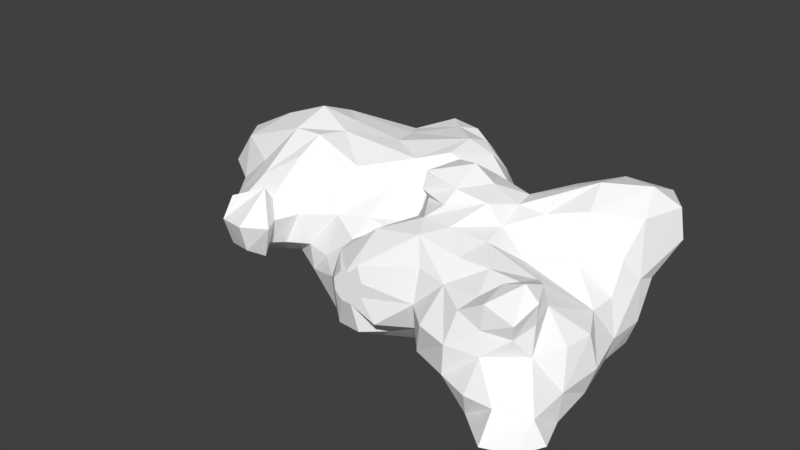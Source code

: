 # Source: Cloud_03_decimate.blend  (saved by Blender 2.77.0; exported with 4.5.12 LTS)
import bpy
from mathutils import Matrix  # noqa: F401  (used for matrix-valued properties, if any)

bpy.ops.wm.read_factory_settings(use_empty=True)
scene = bpy.context.scene
scene.name = 'Scene'

# ---- collections
col_collection_1 = bpy.data.collections.new('Collection 1'); scene.collection.children.link(col_collection_1)

# ---- materials (node trees are filled in below, after node groups)
mat_cloud_material_001 = bpy.data.materials.new('cloud_material.001')
mat_cloud_material_001.alpha_threshold = 0.0
mat_cloud_material_001.use_transparent_shadow = False
mat_cloud_material_001.diffuse_color = (1.0, 1.0, 1.0, 1.0)
mat_cloud_material_001.specular_color = (0.9, 0.9, 0.9)
mat_cloud_material_001.roughness = 0.5
mat_cloud_material_001.specular_intensity = 0.0

# ---- material node trees

# ---- world
world_world = bpy.data.worlds.new('World'); scene.world = world_world
world_world.color = (0.05088, 0.05088, 0.05088)
world_world.use_sun_shadow = False
world_world.sun_shadow_jitter_overblur = 0.0
world_world.cycles.sampling_method = 'MANUAL'

# ---- meshes
me_untitled_001 = bpy.data.meshes.new('Untitled.001')
me_untitled_001.from_pydata([(0.02476, -0.1461, 0.3674), (0.1362, -0.1506, 0.341), (0.0381, -0.004031, 0.3594), (0.1235, -0.03496, 0.38), (0.01403, -0.1549, 0.3058), (0.1271, -0.1948, 0.3016), (0.2425, -0.1397, 0.3226), (0.007224, -0.04241, 0.3025), (0.1989, -0.04363, 0.3392), (0.04418, 0.03636, 0.3116), (0.1333, 0.06601, 0.3115), (0.4786, -0.4779, 0.2299), (0.5837, -0.4896, 0.2075), (0.481, -0.394, 0.2549), (0.4223, -0.4256, 0.2073), (0.5532, -0.397, 0.2829), (0.6035, -0.4053, 0.246), (0.4906, -0.326, 0.2344), (0.5641, -0.3256, 0.2536), (0.09363, -0.2462, 0.2716), (0.1959, -0.2557, 0.2756), (0.02713, -0.1407, 0.2762), (-0.6157, -0.05138, 0.3071), (-0.5179, -0.04511, 0.3078), (0.03049, -0.04234, 0.265), (0.2871, -0.04098, 0.2959), (-0.7581, 0.05446, 0.2945), (-0.6261, 0.09511, 0.3422), (0.2085, 0.06204, 0.266), (0.2686, 0.04355, 0.2927), (-0.6943, 0.1456, 0.2981), (-0.5251, 0.1499, 0.2965), (0.1049, 0.05454, 0.2558), (0.3745, 0.141, 0.3251), (0.4697, 0.1114, 0.3679), (0.5937, 0.2044, 0.3575), (-0.1173, 0.2603, 0.302), (0.4688, 0.2622, 0.3343), (0.6671, 0.2475, 0.2969), (0.4948, 0.3283, 0.2818), (0.5906, 0.3417, 0.2962), (0.4805, -0.4923, 0.1559), (0.5734, -0.4731, 0.1542), (-0.02152, -0.4431, 0.1312), (-0.04123, -0.4431, 0.126), (-0.004143, -0.4343, 0.1522), (0.389, -0.4705, 0.1735), (0.2921, -0.4055, 0.1886), (0.5958, -0.4023, 0.1772), (-0.5151, -0.3092, 0.2068), (-0.02789, -0.3198, 0.2232), (0.1878, -0.383, 0.1922), (0.1354, -0.3229, 0.2576), (0.2884, -0.3324, 0.2407), (0.389, -0.3279, 0.2391), (0.578, -0.3181, 0.1885), (-0.07393, -0.2415, 0.1755), (0.3107, -0.2335, 0.2573), (0.487, -0.2315, 0.1981), (-0.5163, -0.1391, 0.2613), (-0.01605, -0.139, 0.2), (0.2973, -0.139, 0.2662), (-0.8558, -0.04822, 0.2147), (-0.695, -0.136, 0.1929), (-0.3411, -0.05119, 0.243), (0.002496, -0.04877, 0.1749), (0.389, -0.1046, 0.1917), (0.3743, -0.02783, 0.286), (0.4991, -0.05079, 0.1935), (0.4954, 0.01317, 0.3182), (-0.9291, 0.05297, 0.2039), (-0.4885, 0.05438, 0.2964), (-0.2053, 0.08522, 0.264), (0.6064, 0.03361, 0.1919), (0.6242, 0.1089, 0.2976), (-0.877, 0.1366, 0.2232), (-0.3355, 0.1543, 0.2712), (-0.1143, 0.151, 0.2878), (-0.01324, 0.1509, 0.2638), (0.05756, 0.08092, 0.1948), (0.2034, 0.1581, 0.1634), (-0.7164, 0.2868, 0.2324), (-0.8642, 0.2452, 0.13), (-0.6139, 0.2181, 0.2933), (-0.3727, 0.2661, 0.2534), (-0.01391, 0.2465, 0.2801), (0.3406, 0.2263, 0.216), (0.684, 0.2475, 0.1965), (-0.6248, 0.3541, 0.2037), (-0.4157, 0.3442, 0.2348), (-0.2364, 0.3646, 0.281), (-0.1139, 0.3442, 0.2709), (-0.01833, 0.3438, 0.1893), (0.41, 0.334, 0.1962), (-0.3151, 0.4408, 0.2687), (-0.4381, 0.3941, 0.1973), (-0.2145, 0.4408, 0.2558), (-0.1282, 0.4347, 0.1901), (0.4896, 0.3741, 0.1955), (-0.3103, 0.5129, 0.182), (-0.2145, 0.4958, 0.1963), (-0.6169, -0.4065, 0.09833), (-0.5119, -0.4328, 0.1111), (0.3863, -0.5273, 0.08976), (0.4943, -0.5101, 0.08651), (-0.6168, -0.36, 0.1666), (-0.6545, -0.3575, 0.09812), (-0.4522, -0.3624, 0.09545), (-0.06226, -0.4431, 0.1204), (-0.09161, -0.4431, 0.08568), (0.01915, -0.4431, 0.106), (0.1944, -0.4197, 0.09097), (0.2789, -0.4966, 0.09361), (0.6072, -0.4294, 0.09215), (-0.6404, -0.3179, 0.1151), (-0.5163, -0.2761, 0.1553), (-0.4844, -0.3025, 0.0954), (-0.1543, -0.3447, 0.1165), (0.6543, -0.3323, 0.09558), (-0.7241, -0.2369, 0.09814), (-0.6102, -0.2187, 0.1982), (-0.5164, -0.2311, 0.1946), (-0.4551, -0.2218, 0.09596), (-0.2089, -0.2281, 0.08791), (0.6674, -0.2357, 0.09523), (-0.4195, -0.1356, 0.1948), (-0.3216, -0.1759, 0.1188), (-0.2145, -0.1391, 0.1294), (-0.1139, -0.1391, 0.1064), (0.3893, -0.145, 0.1834), (0.6148, -0.1335, 0.1028), (-0.8022, -0.1347, 0.09727), (-0.2212, -0.02915, 0.1923), (-0.1139, -0.04241, 0.1096), (0.6204, -0.04407, 0.1059), (-0.9798, 0.05425, 0.09991), (-0.1143, 0.05825, 0.1907), (-0.00963, 0.07683, 0.1855), (0.6446, 0.07502, 0.1214), (-0.9445, 0.1583, 0.09951), (0.08201, 0.153, 0.1778), (0.6444, 0.1509, 0.095), (0.05637, 0.2511, 0.188), (0.1826, 0.2219, 0.08571), (-0.8029, 0.3421, 0.101), (0.01307, 0.3721, 0.09707), (0.2462, 0.2552, 0.09655), (0.6034, 0.3519, 0.1961), (0.5678, 0.3442, 0.09569), (-0.7174, 0.4092, 0.09925), (-0.6168, 0.4098, 0.0985), (-0.4016, 0.4267, 0.09372), (-0.09636, 0.4506, 0.09223), (0.389, 0.4408, 0.1288), (0.3381, 0.4408, 0.09492), (0.4896, 0.4363, 0.09587), (-0.2145, 0.5088, 0.09608), (0.3853, -0.5317, -0.004935), (0.4896, -0.5715, -0.004277), (0.5846, -0.5735, -0.001529), (-0.6169, -0.3721, -0.002793), (-0.5194, -0.4004, 0.01185), (-0.08847, -0.4431, 0.04523), (0.01491, -0.4431, 0.05706), (0.07521, -0.4528, -0.008278), (0.2502, -0.4714, -0.01636), (0.685, -0.3892, -0.006003), (-0.6561, -0.3298, -0.002725), (-0.5249, -0.3067, 0.0007667), (-0.7652, -0.2482, -0.006176), (-0.3182, -0.2368, -0.006242), (-0.2108, -0.3263, -0.005617), (0.6963, -0.2353, -0.004199), (-0.4157, -0.2111, -0.005758), (0.6583, -0.07695, -0.001503), (-0.936, -0.04582, 0.09949), (-0.7972, -0.1355, -0.002028), (-0.8748, -0.03635, -0.01158), (-0.9459, 0.05277, -0.001918), (0.6607, 0.05425, -0.005238), (-0.9914, 0.1509, -0.001118), (-0.9966, 0.2517, -0.01725), (0.1897, 0.2419, -0.007162), (0.5994, 0.243, 0.07794), (0.5504, 0.2893, 0.006455), (-0.9186, 0.3099, -0.001118), (-0.8235, 0.3604, -0.001089), (0.02345, 0.382, -0.005272), (0.2852, 0.3464, -0.007732), (-0.7174, 0.3876, -0.001572), (-0.5731, 0.4069, -0.00736), (-0.3656, 0.4381, -0.004262), (-0.1093, 0.444, -0.008174), (0.3305, 0.4408, -0.005133), (0.4955, 0.4408, -0.004201), (-0.3151, 0.4709, -0.003926), (-0.2294, 0.4417, -0.07728), (0.5904, -0.6381, -0.08298), (0.6852, -0.6052, -0.08028), (0.4788, -0.5454, -0.08229), (0.6848, -0.5263, -0.0144), (0.7273, -0.5257, -0.08045), (-0.4983, -0.3382, -0.02739), (-0.06226, -0.4431, 0.01937), (-0.02523, -0.4431, 0.01841), (0.3509, -0.46, -0.08273), (-0.01488, -0.4228, -0.08437), (0.05038, -0.3565, -0.08847), (0.1802, -0.3745, -0.01569), (0.276, -0.3527, -0.08538), (0.6779, -0.2581, -0.08169), (-0.7193, -0.2371, -0.08095), (-0.5033, -0.2372, -0.01778), (-0.6153, -0.2295, -0.07948), (-0.3885, -0.2267, -0.08444), (0.6359, -0.07732, -0.08386), (-0.7239, -0.133, -0.08228), (-0.6183, -0.1381, -0.08321), (-0.6168, -0.04241, -0.0504), (-0.4598, -0.05003, -0.111), (-0.7797, 0.01844, -0.05997), (-1.033, 0.1424, -0.07642), (-0.918, 0.0942, -0.07635), (-0.6189, 0.07023, -0.06502), (0.5999, 0.1296, -0.07455), (-1.07, 0.2475, -0.07929), (0.1207, 0.2805, -0.08713), (0.2928, 0.2368, -0.07739), (0.4894, 0.2473, -0.08263), (-1.019, 0.3198, -0.07929), (-0.918, 0.3484, -0.07953), (-0.03201, 0.3572, -0.0854), (0.3862, 0.2982, -0.08804), (-0.8181, 0.3497, -0.08114), (-0.6052, 0.3942, -0.1158), (-0.4939, 0.4399, -0.08169), (0.389, 0.4408, -0.05115), (0.4811, 0.4365, -0.02748), (-0.4257, 0.56, -0.08005), (-0.3073, 0.5488, -0.08144), (0.5869, -0.5401, -0.1286), (0.6875, -0.5247, -0.115), (0.6919, -0.4188, -0.08208), (0.4892, -0.421, -0.1214), (-0.1976, -0.325, -0.1146), (0.1879, -0.2736, -0.1028), (-0.5201, -0.1509, -0.086), (-0.4169, -0.1391, -0.1248), (-0.3071, -0.2345, -0.1249), (0.2926, -0.2229, -0.1226), (0.1951, -0.1393, -0.1293), (-0.2124, -0.03471, -0.1331), (-0.2587, 0.05879, -0.1205), (0.09141, 0.0252, -0.1243), (0.2308, 0.04695, -0.1109), (0.6332, 0.04914, -0.08795), (-1.021, 0.1487, -0.1221), (-0.7628, 0.1369, -0.08348), (-0.5069, 0.05706, -0.1239), (0.1923, 0.178, -0.08753), (-1.046, 0.2469, -0.1281), (-0.703, 0.1551, -0.1146), (-0.2234, 0.1732, -0.1247), (0.3918, 0.1228, -0.15), (-1.014, 0.2941, -0.1243), (-0.8273, 0.2524, -0.1362), (0.04787, 0.2273, -0.122), (-0.7324, 0.3697, -0.1202), (-0.5062, 0.438, -0.1223), (-0.3057, 0.5512, -0.1246), (-0.4305, 0.559, -0.126), (-0.1122, -0.4015, -0.09813), (0.004748, -0.3257, -0.1349), (0.593, -0.4131, -0.1177), (-0.1276, -0.2458, -0.1751), (0.03094, -0.2366, -0.1614), (0.5993, -0.2319, -0.1287), (-0.2466, -0.1413, -0.1569), (0.06278, -0.1378, -0.1554), (-0.1151, -0.1384, -0.1706), (0.4907, -0.2696, -0.1576), (-0.06093, 0.01959, -0.1221), (0.3903, -0.297, -0.1491), (-0.411, -0.02909, -0.1555), (-0.3121, 0.04411, -0.1673), (0.4829, 0.1128, -0.1452), (-0.9211, 0.1446, -0.125), (-0.5086, 0.05481, -0.1659), (-0.3009, 0.1546, -0.1665), (-0.007191, 0.1541, -0.1305), (-0.7351, 0.2378, -0.1703), (-0.6018, 0.1563, -0.1631), (-0.5998, 0.3595, -0.1616), (-0.4167, 0.2965, -0.1619), (-0.3018, 0.3056, -0.1332), (-0.7192, 0.3501, -0.1658), (-0.4157, 0.4408, -0.1485), (-0.2839, 0.4541, -0.1324), (-0.4965, 0.05425, -0.2076), (-0.4948, 0.1503, -0.2077), (-0.5445, 0.2323, -0.1847), (-0.4136, 0.1597, -0.2261), (-0.3148, 0.151, -0.2085), (-0.4144, 0.01054, -0.2171), (-0.3138, 0.05354, -0.2091)], [], [(0, 1, 3), (0, 3, 2), (1, 8, 3), (1, 0, 4), (1, 4, 5), (1, 5, 6), (0, 2, 7), (0, 7, 4), (8, 1, 6), (6, 25, 8), (2, 9, 7), (2, 3, 10), (2, 10, 9), (8, 29, 10), (3, 8, 10), (8, 25, 29), (11, 13, 14), (11, 12, 15), (11, 15, 13), (12, 16, 15), (14, 13, 17), (13, 15, 18), (13, 18, 17), (15, 16, 18), (5, 4, 21), (5, 21, 19), (6, 5, 19), (6, 19, 20), (6, 20, 61), (4, 7, 24), (4, 24, 21), (25, 6, 61), (67, 25, 61), (22, 27, 26), (22, 23, 71), (22, 71, 27), (7, 9, 24), (9, 32, 24), (10, 29, 28), (25, 67, 34), (25, 34, 29), (69, 34, 67), (26, 27, 30), (27, 71, 31), (9, 10, 32), (10, 28, 32), (29, 34, 33), (69, 74, 35), (69, 35, 34), (30, 27, 83), (27, 31, 83), (85, 36, 77), (33, 34, 37), (34, 35, 37), (35, 74, 38), (37, 35, 40), (37, 40, 39), (35, 38, 40), (12, 11, 41), (12, 41, 42), (46, 14, 47), (11, 14, 46), (11, 46, 41), (16, 12, 42), (16, 42, 48), (44, 43, 50), (43, 45, 52), (43, 52, 50), (51, 52, 45), (47, 53, 52), (47, 52, 51), (47, 14, 54), (47, 54, 53), (14, 17, 54), (18, 16, 48), (18, 48, 55), (19, 50, 52), (20, 19, 52), (20, 52, 53), (20, 53, 57), (53, 54, 57), (54, 17, 58), (54, 58, 57), (58, 17, 18), (18, 55, 58), (121, 59, 120), (125, 59, 121), (56, 50, 60), (19, 21, 60), (19, 60, 50), (61, 20, 57), (57, 129, 61), (57, 58, 129), (63, 22, 62), (63, 120, 22), (23, 22, 120), (23, 120, 59), (125, 64, 23), (23, 59, 125), (126, 64, 125), (132, 64, 126), (21, 24, 65), (21, 65, 60), (61, 129, 66), (67, 61, 66), (68, 69, 67), (68, 67, 66), (62, 26, 70), (26, 62, 22), (71, 23, 64), (64, 72, 71), (64, 132, 72), (136, 72, 132), (24, 32, 79), (24, 79, 65), (69, 68, 73), (74, 69, 73), (70, 26, 75), (26, 30, 75), (31, 71, 76), (71, 72, 76), (72, 136, 77), (137, 78, 77), (137, 77, 136), (78, 137, 140), (32, 28, 80), (32, 80, 79), (28, 29, 86), (28, 86, 80), (29, 33, 86), (74, 73, 138), (75, 30, 81), (75, 81, 82), (30, 83, 81), (31, 76, 84), (31, 84, 83), (76, 72, 36), (76, 36, 84), (77, 36, 72), (85, 77, 78), (78, 140, 142), (78, 142, 85), (33, 37, 86), (38, 74, 138), (38, 138, 87), (81, 83, 88), (83, 95, 88), (83, 84, 89), (83, 89, 95), (84, 90, 89), (84, 36, 90), (36, 91, 90), (92, 91, 36), (36, 85, 92), (85, 142, 92), (86, 37, 93), (37, 39, 93), (40, 38, 87), (40, 87, 147), (89, 90, 94), (89, 94, 95), (90, 96, 94), (90, 91, 97), (90, 97, 96), (91, 92, 97), (93, 39, 98), (39, 40, 147), (39, 147, 98), (95, 94, 99), (94, 96, 100), (94, 100, 99), (96, 97, 100), (41, 103, 104), (42, 41, 104), (101, 105, 106), (49, 105, 101), (49, 101, 102), (49, 102, 107), (112, 47, 111), (47, 112, 103), (46, 47, 103), (41, 46, 103), (42, 104, 113), (48, 42, 113), (106, 105, 114), (49, 115, 114), (49, 114, 105), (49, 107, 116), (49, 116, 115), (109, 108, 117), (44, 50, 117), (44, 117, 108), (51, 45, 110), (51, 110, 111), (47, 51, 111), (55, 48, 113), (55, 113, 118), (114, 120, 119), (114, 115, 121), (114, 121, 120), (115, 116, 122), (115, 122, 121), (117, 56, 123), (50, 56, 117), (55, 118, 124), (119, 63, 131), (120, 63, 119), (125, 121, 122), (126, 125, 122), (123, 127, 126), (123, 56, 128), (123, 128, 127), (56, 60, 128), (58, 55, 130), (58, 130, 129), (55, 124, 130), (62, 175, 131), (63, 62, 131), (132, 126, 127), (127, 128, 133), (127, 133, 132), (60, 65, 133), (60, 133, 128), (68, 66, 129), (68, 129, 130), (68, 130, 134), (70, 135, 175), (62, 70, 175), (136, 132, 133), (133, 65, 137), (133, 137, 136), (65, 79, 137), (73, 68, 134), (73, 134, 138), (70, 139, 135), (70, 75, 139), (79, 140, 137), (79, 80, 140), (75, 82, 139), (140, 80, 143), (140, 143, 142), (86, 146, 143), (80, 86, 143), (87, 138, 141), (87, 141, 183), (82, 81, 144), (92, 142, 145), (142, 143, 145), (86, 93, 146), (147, 183, 148), (147, 87, 183), (144, 81, 149), (88, 150, 149), (88, 149, 81), (88, 95, 151), (88, 151, 150), (92, 145, 152), (97, 92, 152), (146, 93, 153), (146, 153, 154), (93, 98, 155), (153, 155, 194, 237, 236, 193, 154), (93, 155, 153), (98, 147, 148), (98, 148, 155), (95, 99, 151), (99, 100, 156), (100, 97, 152), (100, 152, 156), (102, 101, 161), (104, 103, 157), (104, 157, 158), (104, 158, 159), (101, 106, 160), (161, 101, 160), (107, 102, 161), (107, 161, 202), (112, 111, 165), (103, 112, 165), (103, 165, 157), (113, 104, 159), (113, 159, 200), (113, 200, 166), (106, 114, 167), (106, 167, 160), (116, 107, 202), (116, 202, 168), (109, 117, 171), (109, 171, 162), (111, 163, 164), (111, 164, 208), (111, 208, 165), (118, 113, 166), (114, 119, 169), (114, 169, 167), (122, 116, 168), (122, 168, 212), (171, 123, 170), (117, 123, 171), (124, 118, 166), (124, 166, 172), (119, 131, 176), (119, 176, 169), (122, 212, 173), (126, 122, 173), (126, 173, 170), (123, 126, 170), (130, 124, 172), (130, 172, 174), (131, 175, 177), (131, 177, 176), (134, 130, 174), (175, 135, 178), (177, 175, 178), (138, 134, 174), (138, 174, 179), (135, 139, 180), (135, 180, 178), (141, 138, 179), (141, 179, 224), (139, 181, 180), (143, 146, 182), (183, 141, 224), (181, 139, 185), (82, 144, 186), (185, 139, 82), (82, 186, 185), (145, 143, 182), (145, 182, 187), (146, 188, 182), (148, 183, 184), (144, 149, 189), (144, 189, 186), (149, 150, 190), (149, 190, 189), (150, 151, 190), (151, 191, 190), (152, 145, 187), (152, 187, 192), (146, 154, 193), (146, 193, 188), (155, 148, 184), (155, 184, 194), (151, 99, 195), (151, 195, 191), (99, 156, 196), (99, 196, 195), (156, 152, 192), (156, 192, 196), (158, 157, 199), (159, 158, 199), (159, 199, 197), (200, 159, 197), (200, 197, 198), (201, 200, 198), (161, 160, 202), (43, 44, 108, 109, 162, 203, 204, 164, 163, 111, 110, 45), (157, 165, 205), (199, 157, 205), (166, 200, 242), (200, 201, 242), (160, 167, 213), (168, 202, 160), (168, 160, 213), (162, 171, 244), (162, 244, 271), (162, 271, 203), (204, 203, 271), (204, 271, 206), (204, 206, 207), (164, 204, 207), (208, 164, 207), (165, 208, 209), (205, 165, 209), (166, 242, 210), (167, 169, 211), (167, 211, 213), (168, 213, 212), (171, 170, 214), (171, 214, 244), (208, 207, 245), (209, 208, 245), (166, 210, 172), (169, 176, 216), (169, 216, 211), (212, 213, 246), (173, 212, 246), (173, 246, 214), (170, 173, 214), (174, 172, 210), (174, 210, 215), (177, 220, 216), (176, 177, 216), (218, 217, 216), (218, 216, 220), (218, 219, 217), (177, 178, 222), (177, 222, 220), (218, 220, 223), (219, 218, 223), (179, 174, 215), (179, 215, 255), (178, 180, 221), (178, 221, 222), (220, 222, 257), (223, 220, 257), (224, 179, 255), (221, 181, 225), (180, 181, 221), (182, 259, 226), (182, 227, 259), (184, 183, 224), (184, 224, 228), (225, 181, 229), (181, 185, 230), (181, 230, 229), (185, 186, 230), (187, 226, 231), (187, 182, 226), (182, 188, 227), (227, 188, 232), (228, 232, 237), (184, 228, 237), (186, 233, 230), (186, 189, 234), (186, 234, 233), (189, 190, 234), (190, 235, 234), (190, 191, 235), (192, 231, 196), (192, 187, 231), (188, 193, 236), (188, 236, 232), (237, 232, 236), (194, 184, 237), (235, 191, 238), (191, 195, 239), (191, 239, 238), (195, 196, 239), (197, 199, 240), (197, 240, 241), (198, 197, 241), (201, 198, 241), (199, 205, 243), (240, 199, 243), (240, 243, 273), (241, 273, 242), (242, 201, 241), (206, 271, 272), (207, 206, 272), (205, 209, 282), (243, 205, 282), (210, 242, 273), (244, 214, 248), (245, 207, 272), (209, 245, 249), (282, 209, 249), (210, 273, 276), (213, 211, 216), (213, 216, 217), (246, 213, 217), (214, 246, 247), (214, 247, 248), (249, 245, 250), (215, 210, 276), (217, 219, 246), (247, 246, 219), (249, 250, 253), (249, 253, 254), (276, 285, 215), (219, 223, 258), (252, 281, 251), (215, 285, 255), (222, 221, 256), (222, 256, 286), (257, 222, 286), (223, 257, 261), (223, 261, 258), (281, 252, 262), (253, 281, 289), (253, 289, 266), (254, 253, 266), (254, 266, 259), (254, 259, 263), (224, 255, 285), (221, 225, 260), (221, 260, 256), (257, 286, 265), (261, 257, 265), (266, 289, 262), (226, 259, 266), (263, 259, 227), (227, 232, 263), (228, 285, 263), (228, 263, 232), (228, 224, 285), (225, 229, 264), (225, 264, 260), (229, 230, 264), (233, 265, 264), (233, 264, 230), (233, 267, 265), (262, 294, 196), (262, 196, 266), (231, 226, 266), (233, 234, 267), (234, 235, 268), (196, 294, 297), (196, 231, 266), (235, 238, 270), (235, 270, 268), (239, 196, 297), (239, 297, 269), (238, 239, 269), (238, 269, 270), (273, 241, 240), (243, 282, 280), (273, 243, 280), (244, 248, 274), (274, 271, 244), (272, 271, 274), (272, 274, 275), (245, 272, 275), (273, 280, 276), (248, 247, 277), (248, 277, 274), (274, 277, 279), (275, 279, 278), (250, 245, 275), (250, 275, 278), (247, 219, 283), (277, 247, 283), (277, 283, 251), (279, 277, 251), (279, 251, 281), (278, 279, 281), (278, 281, 253), (253, 250, 278), (249, 254, 282), (280, 282, 285), (285, 276, 280), (219, 258, 287), (219, 287, 283), (251, 283, 284), (252, 251, 284), (254, 263, 282), (285, 282, 263), (258, 261, 291), (258, 291, 287), (262, 252, 284), (262, 284, 288), (281, 262, 289), (286, 256, 260), (286, 260, 265), (261, 265, 290), (261, 290, 291), (294, 288, 293), (262, 288, 294), (264, 265, 260), (265, 267, 295), (265, 295, 290), (267, 234, 292), (267, 292, 295), (234, 268, 292), (268, 296, 293), (268, 293, 292), (294, 293, 296), (294, 296, 297), (268, 270, 296), (297, 296, 270), (297, 270, 269), (279, 275, 274), (283, 287, 298), (283, 298, 303), (284, 283, 303), (284, 303, 304), (287, 291, 299), (287, 299, 298), (288, 284, 304), (288, 304, 302), (291, 290, 300), (291, 300, 299), (299, 300, 293), (299, 293, 301), (293, 288, 302), (293, 302, 301), (300, 290, 295), (300, 295, 292), (292, 293, 300), (298, 299, 301), (298, 301, 303), (304, 303, 301), (304, 301, 302)])
me_untitled_001.materials.append(mat_cloud_material_001)
me_untitled_001.use_remesh_preserve_volume = False
me_untitled_001.use_remesh_preserve_attributes = False
me_untitled_001.use_mirror_vertex_groups = False
me_untitled_001.update()
me_untitled_001.normals_split_custom_set([tuple(v) for v in zip(*[iter([0.2094, -0.2921, 0.9332, 0.2094, -0.2921, 0.9332, 0.2094, -0.2921, 0.9332, -0.2085, 0.0743, 0.9752, -0.2085, 0.0743, 0.9752, -0.2085, 0.0743, 0.9752, 0.4399, -0.2436, 0.8644, 0.4399, -0.2436, 0.8644, 0.4399, -0.2436, 0.8644, -0.005832, -0.9898, 0.1423, -0.005832, -0.9898, 0.1423, -0.005832, -0.9898, 0.1423, -0.1943, -0.6296, 0.7522, -0.1943, -0.6296, 0.7522, -0.1943, -0.6296, 0.7522, 0.1923, -0.6741, 0.7132, 0.1923, -0.6741, 0.7132, 0.1923, -0.6741, 0.7132, -0.9025, 0.1081, 0.4169, -0.9025, 0.1081, 0.4169, -0.9025, 0.1081, 0.4169, -0.9823, -0.05413, 0.1791, -0.9823, -0.05413, 0.1791, -0.9823, -0.05413, 0.1791, 0.1783, -0.08828, 0.98, 0.1783, -0.08828, 0.98, 0.1783, -0.08828, 0.98, 0.4392, 0.04453, 0.8973, 0.4392, 0.04453, 0.8973, 0.4392, 0.04453, 0.8973, -0.8928, 0.3934, 0.2192, -0.8928, 0.3934, 0.2192, -0.8928, 0.3934, 0.2192, 0.003555, 0.5613, 0.8276, 0.003555, 0.5613, 0.8276, 0.003555, 0.5613, 0.8276, -0.25, 0.7547, 0.6066, -0.25, 0.7547, 0.6066, -0.25, 0.7547, 0.6066, 0.185, 0.3435, 0.9207, 0.185, 0.3435, 0.9207, 0.185, 0.3435, 0.9207, 0.4619, 0.467, 0.754, 0.4619, 0.467, 0.754, 0.4619, 0.467, 0.754, 0.4339, 0.129, 0.8917, 0.4339, 0.129, 0.8917, 0.4339, 0.129, 0.8917, -0.5375, -0.2275, 0.812, -0.5375, -0.2275, 0.812, -0.5375, -0.2275, 0.812, 0.09949, -0.6085, 0.7873, 0.09949, -0.6085, 0.7873, 0.09949, -0.6085, 0.7873, -0.3586, -0.2581, 0.8971, -0.3586, -0.2581, 0.8971, -0.3586, -0.2581, 0.8971, 0.4776, -0.4549, 0.7516, 0.4776, -0.4549, 0.7516, 0.4776, -0.4549, 0.7516, -0.6935, 0.2964, 0.6567, -0.6935, 0.2964, 0.6567, -0.6935, 0.2964, 0.6567, -0.3167, 0.4013, 0.8595, -0.3167, 0.4013, 0.8595, -0.3167, 0.4013, 0.8595, -0.2417, 0.3114, 0.919, -0.2417, 0.3114, 0.919, -0.2417, 0.3114, 0.919, 0.6007, 0.2237, 0.7675, 0.6007, 0.2237, 0.7675, 0.6007, 0.2237, 0.7675, -0.3011, -0.7999, -0.5191, -0.3011, -0.7999, -0.5191, -0.3011, -0.7999, -0.5191, -0.3736, -0.2747, 0.886, -0.3736, -0.2747, 0.886, -0.3736, -0.2747, 0.886, 0.1164, -0.5567, 0.8225, 0.1164, -0.5567, 0.8225, 0.1164, -0.5567, 0.8225, -0.06943, -0.3504, 0.934, -0.06943, -0.3504, 0.934, -0.06943, -0.3504, 0.934, 0.6262, -0.4954, 0.6021, 0.6262, -0.4954, 0.6021, 0.6262, -0.4954, 0.6021, -0.8475, -0.06672, -0.5266, -0.8475, -0.06672, -0.5266, -0.8475, -0.06672, -0.5266, -0.9112, -0.0158, -0.4117, -0.9112, -0.0158, -0.4117, -0.9112, -0.0158, -0.4117, 0.7117, -0.1348, 0.6894, 0.7117, -0.1348, 0.6894, 0.7117, -0.1348, 0.6894, 0.1491, -0.2728, 0.9504, 0.1491, -0.2728, 0.9504, 0.1491, -0.2728, 0.9504, -0.2627, -0.2424, 0.9339, -0.2627, -0.2424, 0.9339, -0.2627, -0.2424, 0.9339, -0.01458, 0.1181, 0.9929, -0.01458, 0.1181, 0.9929, -0.01458, 0.1181, 0.9929, 0.2528, -0.2084, 0.9448, 0.2528, -0.2084, 0.9448, 0.2528, -0.2084, 0.9448, -0.772, 0.4179, -0.4789, -0.772, 0.4179, -0.4789, -0.772, 0.4179, -0.4789, -0.6714, 0.4607, -0.5805, -0.6714, 0.4607, -0.5805, -0.6714, 0.4607, -0.5805, 0.1906, 0.9537, 0.2326, 0.1906, 0.9537, 0.2326, 0.1906, 0.9537, 0.2326, 0.1782, -0.5869, 0.7898, 0.1782, -0.5869, 0.7898, 0.1782, -0.5869, 0.7898, -0.339, -0.03814, 0.94, -0.339, -0.03814, 0.94, -0.339, -0.03814, 0.94, -0.0764, -0.4663, 0.8813, -0.0764, -0.4663, 0.8813, -0.0764, -0.4663, 0.8813, -0.3945, 0.2416, 0.8865, -0.3945, 0.2416, 0.8865, -0.3945, 0.2416, 0.8865, 0.3482, 0.1328, 0.928, 0.3482, 0.1328, 0.928, 0.3482, 0.1328, 0.928, -0.3157, 0.9482, -0.0348, -0.3157, 0.9482, -0.0348, -0.3157, 0.9482, -0.0348, -0.05384, 0.9831, -0.1752, -0.05384, 0.9831, -0.1752, -0.05384, 0.9831, -0.1752, -0.3799, 0.1067, 0.9188, -0.3799, 0.1067, 0.9188, -0.3799, 0.1067, 0.9188, 0.4178, -0.3842, 0.8233, 0.4178, -0.3842, 0.8233, 0.4178, -0.3842, 0.8233, 0.338, -0.3532, 0.8723, 0.338, -0.3532, 0.8723, 0.338, -0.3532, 0.8723, -0.2884, 0.3789, 0.8794, -0.2884, 0.3789, 0.8794, -0.2884, 0.3789, 0.8794, 0.2282, 0.3406, 0.9121, 0.2282, 0.3406, 0.9121, 0.2282, 0.3406, 0.9121, 0.1898, -0.121, 0.9743, 0.1898, -0.121, 0.9743, 0.1898, -0.121, 0.9743, -0.3487, 0.2021, 0.9152, -0.3487, 0.2021, 0.9152, -0.3487, 0.2021, 0.9152, -0.08071, 0.2167, 0.9729, -0.08071, 0.2167, 0.9729, -0.08071, 0.2167, 0.9729, 0.6936, -0.2116, 0.6886, 0.6936, -0.2116, 0.6886, 0.6936, -0.2116, 0.6886, 0.01892, 0.4079, 0.9128, 0.01892, 0.4079, 0.9128, 0.01892, 0.4079, 0.9128, -0.2009, 0.6561, 0.7274, -0.2009, 0.6561, 0.7274, -0.2009, 0.6561, 0.7274, 0.4514, 0.3722, 0.811, 0.4514, 0.3722, 0.811, 0.4514, 0.3722, 0.811, -0.06879, -0.9795, 0.1895, -0.06879, -0.9795, 0.1895, -0.06879, -0.9795, 0.1895, 0.1856, -0.9284, -0.3218, 0.1856, -0.9284, -0.3218, 0.1856, -0.9284, -0.3218, -0.1975, -0.4919, 0.8479, -0.1975, -0.4919, 0.8479, -0.1975, -0.4919, 0.8479, -0.5326, -0.22, 0.8173, -0.5326, -0.22, 0.8173, -0.5326, -0.22, 0.8173, -0.1951, -0.9635, 0.1831, -0.1951, -0.9635, 0.1831, -0.1951, -0.9635, 0.1831, 0.9666, -0.1252, -0.2235, 0.9666, -0.1252, -0.2235, 0.9666, -0.1252, -0.2235, 0.9575, -0.2631, -0.1186, 0.9575, -0.2631, -0.1186, 0.9575, -0.2631, -0.1186, -0.2062, -0.5921, 0.779, -0.2062, -0.5921, 0.779, -0.2062, -0.5921, 0.779, -0.7339, 0.5715, 0.3672, -0.7339, 0.5715, 0.3672, -0.7339, 0.5715, 0.3672, -0.1765, -0.5946, 0.7844, -0.1765, -0.5946, 0.7844, -0.1765, -0.5946, 0.7844, 0.04636, -0.7168, 0.6958, 0.04636, -0.7168, 0.6958, 0.04636, -0.7168, 0.6958, 0.0546, -0.577, 0.8149, 0.0546, -0.577, 0.8149, 0.0546, -0.577, 0.8149, -0.1485, -0.7847, 0.6019, -0.1485, -0.7847, 0.6019, -0.1485, -0.7847, 0.6019, -0.1867, -0.3612, 0.9136, -0.1867, -0.3612, 0.9136, -0.1867, -0.3612, 0.9136, 0.0383, -0.578, 0.8151, 0.0383, -0.578, 0.8151, 0.0383, -0.578, 0.8151, 0.04908, -0.2941, 0.9545, 0.04908, -0.2941, 0.9545, 0.04908, -0.2941, 0.9545, 0.8904, 0.4481, -0.08028, 0.8904, 0.4481, -0.08028, 0.8904, 0.4481, -0.08028, 0.959, 0.1727, 0.2247, 0.959, 0.1727, 0.2247, 0.959, 0.1727, 0.2247, -0.2028, -0.2811, 0.938, -0.2028, -0.2811, 0.938, -0.2028, -0.2811, 0.938, -0.05791, -0.2092, 0.9761, -0.05791, -0.2092, 0.9761, -0.05791, -0.2092, 0.9761, 0.084, -0.3277, 0.941, 0.084, -0.3277, 0.941, 0.084, -0.3277, 0.941, 0.1925, -0.2051, 0.9596, 0.1925, -0.2051, 0.9596, 0.1925, -0.2051, 0.9596, 0.02285, -0.1711, 0.985, 0.02285, -0.1711, 0.985, 0.02285, -0.1711, 0.985, 0.03608, 0.3601, 0.9322, 0.03608, 0.3601, 0.9322, 0.03608, 0.3601, 0.9322, 0.3167, 0.08018, 0.9451, 0.3167, 0.08018, 0.9451, 0.3167, 0.08018, 0.9451, -0.2393, 0.3407, 0.9092, -0.2393, 0.3407, 0.9092, -0.2393, 0.3407, 0.9092, 0.6841, 0.6936, 0.2258, 0.6841, 0.6936, 0.2258, 0.6841, 0.6936, 0.2258, -0.04653, -0.5865, 0.8086, -0.04653, -0.5865, 0.8086, -0.04653, -0.5865, 0.8086, 0.4997, -0.5092, 0.7007, 0.4997, -0.5092, 0.7007, 0.4997, -0.5092, 0.7007, -0.5867, 0.1411, 0.7974, -0.5867, 0.1411, 0.7974, -0.5867, 0.1411, 0.7974, -0.7596, -0.4974, 0.4191, -0.7596, -0.4974, 0.4191, -0.7596, -0.4974, 0.4191, -0.4395, 0.143, 0.8868, -0.4395, 0.143, 0.8868, -0.4395, 0.143, 0.8868, 0.1697, -0.06791, 0.9832, 0.1697, -0.06791, 0.9832, 0.1697, -0.06791, 0.9832, 0.6695, 0.02557, 0.7424, 0.6695, 0.02557, 0.7424, 0.6695, 0.02557, 0.7424, 0.2786, 0.458, 0.8442, 0.2786, 0.458, 0.8442, 0.2786, 0.458, 0.8442, -0.2737, -0.6721, 0.688, -0.2737, -0.6721, 0.688, -0.2737, -0.6721, 0.688, -0.5122, -0.4806, 0.7118, -0.5122, -0.4806, 0.7118, -0.5122, -0.4806, 0.7118, 0.02908, -0.545, 0.8379, 0.02908, -0.545, 0.8379, 0.02908, -0.545, 0.8379, -0.2171, -0.4364, 0.8732, -0.2171, -0.4364, 0.8732, -0.2171, -0.4364, 0.8732, 0.2443, -0.6419, 0.7268, 0.2443, -0.6419, 0.7268, 0.2443, -0.6419, 0.7268, 0.5357, -0.367, 0.7605, 0.5357, -0.367, 0.7605, 0.5357, -0.367, 0.7605, 0.275, -0.6565, 0.7024, 0.275, -0.6565, 0.7024, 0.275, -0.6565, 0.7024, 0.4006, -0.6143, 0.6798, 0.4006, -0.6143, 0.6798, 0.4006, -0.6143, 0.6798, -0.9542, 0.06597, 0.2918, -0.9542, 0.06597, 0.2918, -0.9542, 0.06597, 0.2918, -0.827, 0.3016, 0.4745, -0.827, 0.3016, 0.4745, -0.827, 0.3016, 0.4745, 0.6562, -0.1469, 0.7402, 0.6562, -0.1469, 0.7402, 0.6562, -0.1469, 0.7402, 0.6429, -0.5418, 0.5415, 0.6429, -0.5418, 0.5415, 0.6429, -0.5418, 0.5415, 0.1753, -0.8739, 0.4534, 0.1753, -0.8739, 0.4534, 0.1753, -0.8739, 0.4534, 0.3343, -0.7047, 0.6259, 0.3343, -0.7047, 0.6259, 0.3343, -0.7047, 0.6259, -0.4536, -0.2366, 0.8592, -0.4536, -0.2366, 0.8592, -0.4536, -0.2366, 0.8592, -0.34, -0.3539, 0.8713, -0.34, -0.3539, 0.8713, -0.34, -0.3539, 0.8713, 0.3443, 0.005511, 0.9388, 0.3443, 0.005511, 0.9388, 0.3443, 0.005511, 0.9388, 0.1397, -0.2849, 0.9483, 0.1397, -0.2849, 0.9483, 0.1397, -0.2849, 0.9483, 0.4117, -0.5244, 0.7453, 0.4117, -0.5244, 0.7453, 0.4117, -0.5244, 0.7453, 0.4366, -0.5206, 0.7337, 0.4366, -0.5206, 0.7337, 0.4366, -0.5206, 0.7337, -0.5669, 0.4982, 0.656, -0.5669, 0.4982, 0.656, -0.5669, 0.4982, 0.656, -0.9033, 0.3442, 0.2561, -0.9033, 0.3442, 0.2561, -0.9033, 0.3442, 0.2561, 0.5736, -0.7219, 0.3872, 0.5736, -0.7219, 0.3872, 0.5736, -0.7219, 0.3872, 0.5871, -0.7026, 0.4022, 0.5871, -0.7026, 0.4022, 0.5871, -0.7026, 0.4022, -0.4672, 0.08827, 0.8797, -0.4672, 0.08827, 0.8797, -0.4672, 0.08827, 0.8797, -0.379, 0.2303, 0.8963, -0.379, 0.2303, 0.8963, -0.379, 0.2303, 0.8963, 0.1311, 0.04936, 0.9901, 0.1311, 0.04936, 0.9901, 0.1311, 0.04936, 0.9901, 0.1035, 0.09174, 0.9904, 0.1035, 0.09174, 0.9904, 0.1035, 0.09174, 0.9904, 0.3233, -0.6846, 0.6533, 0.3233, -0.6846, 0.6533, 0.3233, -0.6846, 0.6533, 0.1616, -0.7133, 0.682, 0.1616, -0.7133, 0.682, 0.1616, -0.7133, 0.682, 0.1606, -0.714, 0.6815, 0.1606, -0.714, 0.6815, 0.1606, -0.714, 0.6815, 0.5449, -0.5966, 0.5893, 0.5449, -0.5966, 0.5893, 0.5449, -0.5966, 0.5893, -0.1197, 0.7217, 0.6818, -0.1197, 0.7217, 0.6818, -0.1197, 0.7217, 0.6818, -0.29, 0.7756, 0.5607, -0.29, 0.7756, 0.5607, -0.29, 0.7756, 0.5607, -0.2404, 0.4545, 0.8577, -0.2404, 0.4545, 0.8577, -0.2404, 0.4545, 0.8577, -0.5289, 0.6061, 0.594, -0.5289, 0.6061, 0.594, -0.5289, 0.6061, 0.594, -0.638, 0.4978, 0.5875, -0.638, 0.4978, 0.5875, -0.638, 0.4978, 0.5875, 0.8616, -0.4704, 0.1906, 0.8616, -0.4704, 0.1906, 0.8616, -0.4704, 0.1906, -0.3708, 0.3434, 0.8629, -0.3708, 0.3434, 0.8629, -0.3708, 0.3434, 0.8629, -0.5698, 0.5729, 0.5892, -0.5698, 0.5729, 0.5892, -0.5698, 0.5729, 0.5892, -0.2789, 0.3688, 0.8867, -0.2789, 0.3688, 0.8867, -0.2789, 0.3688, 0.8867, 0.1253, 0.1964, 0.9725, 0.1253, 0.1964, 0.9725, 0.1253, 0.1964, 0.9725, 0.1202, 0.2029, 0.9718, 0.1202, 0.2029, 0.9718, 0.1202, 0.2029, 0.9718, -0.04626, -0.1896, 0.9808, -0.04626, -0.1896, 0.9808, -0.04626, -0.1896, 0.9808, -0.1839, 0.09444, 0.9784, -0.1839, 0.09444, 0.9784, -0.1839, 0.09444, 0.9784, -0.1612, -0.1312, 0.9782, -0.1612, -0.1312, 0.9782, -0.1612, -0.1312, 0.9782, 0.228, -0.1623, 0.96, 0.228, -0.1623, 0.96, 0.228, -0.1623, 0.96, 0.6656, 0.09776, 0.7399, 0.6656, 0.09776, 0.7399, 0.6656, 0.09776, 0.7399, 0.7938, -0.09687, 0.6004, 0.7938, -0.09687, 0.6004, 0.7938, -0.09687, 0.6004, -0.6652, 0.4738, 0.5771, -0.6652, 0.4738, 0.5771, -0.6652, 0.4738, 0.5771, 0.9422, -0.2912, 0.1655, 0.9422, -0.2912, 0.1655, 0.9422, -0.2912, 0.1655, 0.9454, -0.2846, 0.1586, 0.9454, -0.2846, 0.1586, 0.9454, -0.2846, 0.1586, -0.1336, 0.5376, 0.8326, -0.1336, 0.5376, 0.8326, -0.1336, 0.5376, 0.8326, -0.08794, 0.5429, 0.8352, -0.08794, 0.5429, 0.8352, -0.08794, 0.5429, 0.8352, 0.1013, 0.2828, 0.9538, 0.1013, 0.2828, 0.9538, 0.1013, 0.2828, 0.9538, -0.1166, 0.5625, 0.8186, -0.1166, 0.5625, 0.8186, -0.1166, 0.5625, 0.8186, -0.2577, 0.08747, 0.9623, -0.2577, 0.08747, 0.9623, -0.2577, 0.08747, 0.9623, -0.1872, -0.01577, 0.9822, -0.1872, -0.01577, 0.9822, -0.1872, -0.01577, 0.9822, 0.1329, 0.3395, 0.9312, 0.1329, 0.3395, 0.9312, 0.1329, 0.3395, 0.9312, 0.6297, 0.2472, 0.7365, 0.6297, 0.2472, 0.7365, 0.6297, 0.2472, 0.7365, 0.2378, 0.6687, 0.7045, 0.2378, 0.6687, 0.7045, 0.2378, 0.6687, 0.7045, 0.6632, 0.5267, 0.5317, 0.6632, 0.5267, 0.5317, 0.6632, 0.5267, 0.5317, -0.6528, 0.522, 0.549, -0.6528, 0.522, 0.549, -0.6528, 0.522, 0.549, -0.52, 0.647, 0.5576, -0.52, 0.647, 0.5576, -0.52, 0.647, 0.5576, 0.7693, 0.6257, 0.1291, 0.7693, 0.6257, 0.1291, 0.7693, 0.6257, 0.1291, 0.7809, 0.6036, 0.1608, 0.7809, 0.6036, 0.1608, 0.7809, 0.6036, 0.1608, -0.2386, -0.09106, 0.9668, -0.2386, -0.09106, 0.9668, -0.2386, -0.09106, 0.9668, -0.5634, 0.3189, 0.7622, -0.5634, 0.3189, 0.7622, -0.5634, 0.3189, 0.7622, 0.1225, 0.2791, 0.9524, 0.1225, 0.2791, 0.9524, 0.1225, 0.2791, 0.9524, 0.1709, 0.6711, 0.7214, 0.1709, 0.6711, 0.7214, 0.1709, 0.6711, 0.7214, 0.6073, 0.08593, 0.7898, 0.6073, 0.08593, 0.7898, 0.6073, 0.08593, 0.7898, 0.5134, 0.6151, 0.5984, 0.5134, 0.6151, 0.5984, 0.5134, 0.6151, 0.5984, -0.3992, 0.7998, 0.4483, -0.3992, 0.7998, 0.4483, -0.3992, 0.7998, 0.4483, -0.1499, 0.9854, 0.08103, -0.1499, 0.9854, 0.08103, -0.1499, 0.9854, 0.08103, 0.1686, 0.8749, 0.4541, 0.1686, 0.8749, 0.4541, 0.1686, 0.8749, 0.4541, -0.5492, 0.6572, 0.5161, -0.5492, 0.6572, 0.5161, -0.5492, 0.6572, 0.5161, 0.0869, 0.7323, 0.6754, 0.0869, 0.7323, 0.6754, 0.0869, 0.7323, 0.6754, 0.04231, 0.7672, 0.64, 0.04231, 0.7672, 0.64, 0.04231, 0.7672, 0.64, 0.494, 0.6391, 0.5895, 0.494, 0.6391, 0.5895, 0.494, 0.6391, 0.5895, 0.159, -0.9484, 0.2744, 0.159, -0.9484, 0.2744, 0.159, -0.9484, 0.2744, 0.1994, -0.939, 0.2801, 0.1994, -0.939, 0.2801, 0.1994, -0.939, 0.2801, -0.7338, -0.5614, 0.3825, -0.7338, -0.5614, 0.3825, -0.7338, -0.5614, 0.3825, 0.1867, -0.812, 0.5531, 0.1867, -0.812, 0.5531, 0.1867, -0.812, 0.5531, -0.2431, -0.5976, 0.764, -0.2431, -0.5976, 0.764, -0.2431, -0.5976, 0.764, 0.6748, -0.441, 0.5918, 0.6748, -0.441, 0.5918, 0.6748, -0.441, 0.5918, -0.5381, -0.5694, 0.6215, -0.5381, -0.5694, 0.6215, -0.5381, -0.5694, 0.6215, -0.1742, -0.6983, 0.6943, -0.1742, -0.6983, 0.6943, -0.1742, -0.6983, 0.6943, -0.4188, -0.7451, 0.519, -0.4188, -0.7451, 0.519, -0.4188, -0.7451, 0.519, -0.08899, -0.8229, 0.5612, -0.08899, -0.8229, 0.5612, -0.08899, -0.8229, 0.5612, 0.5725, -0.7836, -0.2413, 0.5725, -0.7836, -0.2413, 0.5725, -0.7836, -0.2413, 0.9021, -0.3611, 0.2362, 0.9021, -0.3611, 0.2362, 0.9021, -0.3611, 0.2362, -0.8703, 0.1025, 0.4817, -0.8703, 0.1025, 0.4817, -0.8703, 0.1025, 0.4817, -0.4169, 0.7611, 0.4969, -0.4169, 0.7611, 0.4969, -0.4169, 0.7611, 0.4969, -0.5263, 0.5248, 0.669, -0.5263, 0.5248, 0.669, -0.5263, 0.5248, 0.669, 0.8502, 0.4569, 0.2616, 0.8502, 0.4569, 0.2616, 0.8502, 0.4569, 0.2616, 0.8581, 0.4412, 0.2628, 0.8581, 0.4412, 0.2628, 0.8581, 0.4412, 0.2628, -0.6294, -0.5668, 0.5316, -0.6294, -0.5668, 0.5316, -0.6294, -0.5668, 0.5316, -0.4977, -0.5033, 0.7064, -0.4977, -0.5033, 0.7064, -0.4977, -0.5033, 0.7064, -0.2498, -0.1952, 0.9484, -0.2498, -0.1952, 0.9484, -0.2498, -0.1952, 0.9484, 0.1935, -0.941, 0.2776, 0.1935, -0.941, 0.2776, 0.1935, -0.941, 0.2776, 0.1533, -0.9258, 0.3457, 0.1533, -0.9258, 0.3457, 0.1533, -0.9258, 0.3457, -0.1886, -0.9271, 0.3239, -0.1886, -0.9271, 0.3239, -0.1886, -0.9271, 0.3239, 0.9779, 0.1976, 0.06839, 0.9779, 0.1976, 0.06839, 0.9779, 0.1976, 0.06839, 0.6934, -0.3588, 0.6249, 0.6934, -0.3588, 0.6249, 0.6934, -0.3588, 0.6249, -0.5574, -0.4264, 0.7124, -0.5574, -0.4264, 0.7124, -0.5574, -0.4264, 0.7124, -0.02236, -0.657, 0.7535, -0.02236, -0.657, 0.7535, -0.02236, -0.657, 0.7535, -0.05373, -0.6309, 0.774, -0.05373, -0.6309, 0.774, -0.05373, -0.6309, 0.774, 0.7864, -0.2894, 0.5457, 0.7864, -0.2894, 0.5457, 0.7864, -0.2894, 0.5457, 0.796, -0.3962, 0.4576, 0.796, -0.3962, 0.4576, 0.796, -0.3962, 0.4576, -0.5472, -0.05194, 0.8354, -0.5472, -0.05194, 0.8354, -0.5472, -0.05194, 0.8354, -0.6522, 0.07629, 0.7542, -0.6522, 0.07629, 0.7542, -0.6522, 0.07629, 0.7542, 0.761, -0.1003, 0.641, 0.761, -0.1003, 0.641, 0.761, -0.1003, 0.641, -0.5975, -0.4508, 0.6632, -0.5975, -0.4508, 0.6632, -0.5975, -0.4508, 0.6632, -0.5265, -0.4966, 0.6901, -0.5265, -0.4966, 0.6901, -0.5265, -0.4966, 0.6901, 0.6579, -0.6689, 0.3461, 0.6579, -0.6689, 0.3461, 0.6579, -0.6689, 0.3461, 0.16, -0.7718, 0.6154, 0.16, -0.7718, 0.6154, 0.16, -0.7718, 0.6154, 0.05443, -0.4195, 0.9061, 0.05443, -0.4195, 0.9061, 0.05443, -0.4195, 0.9061, -0.4848, 0.3511, 0.801, -0.4848, 0.3511, 0.801, -0.4848, 0.3511, 0.801, 0.2043, -0.4035, 0.8919, 0.2043, -0.4035, 0.8919, 0.2043, -0.4035, 0.8919, -0.6752, 0.2129, 0.7063, -0.6752, 0.2129, 0.7063, -0.6752, 0.2129, 0.7063, 0.3961, 0.3205, 0.8604, 0.3961, 0.3205, 0.8604, 0.3961, 0.3205, 0.8604, 0.2786, 0.4579, 0.8442, 0.2786, 0.4579, 0.8442, 0.2786, 0.4579, 0.8442, 0.5837, 0.2433, 0.7747, 0.5837, 0.2433, 0.7747, 0.5837, 0.2433, 0.7747, -0.516, -0.7851, 0.3427, -0.516, -0.7851, 0.3427, -0.516, -0.7851, 0.3427, -0.389, -0.8176, 0.4246, -0.389, -0.8176, 0.4246, -0.389, -0.8176, 0.4246, 0.08281, -0.4908, 0.8673, 0.08281, -0.4908, 0.8673, 0.08281, -0.4908, 0.8673, 0.2232, -0.03211, 0.9743, 0.2232, -0.03211, 0.9743, 0.2232, -0.03211, 0.9743, 0.5292, -0.3966, 0.7501, 0.5292, -0.3966, 0.7501, 0.5292, -0.3966, 0.7501, -0.4496, 0.3234, 0.8327, -0.4496, 0.3234, 0.8327, -0.4496, 0.3234, 0.8327, -0.6908, -0.02382, 0.7227, -0.6908, -0.02382, 0.7227, -0.6908, -0.02382, 0.7227, 0.08132, -0.1988, 0.9767, 0.08132, -0.1988, 0.9767, 0.08132, -0.1988, 0.9767, 0.3197, -0.4608, 0.8279, 0.3197, -0.4608, 0.8279, 0.3197, -0.4608, 0.8279, 0.5867, -0.06486, 0.8072, 0.5867, -0.06486, 0.8072, 0.5867, -0.06486, 0.8072, -0.8372, -0.3687, 0.4039, -0.8372, -0.3687, 0.4039, -0.8372, -0.3687, 0.4039, -0.7274, -0.4739, 0.4963, -0.7274, -0.4739, 0.4963, -0.7274, -0.4739, 0.4963, 0.4639, -0.5547, 0.6907, 0.4639, -0.5547, 0.6907, 0.4639, -0.5547, 0.6907, -0.4908, -0.12, 0.863, -0.4908, -0.12, 0.863, -0.4908, -0.12, 0.863, 0.1484, -0.6201, 0.7703, 0.1484, -0.6201, 0.7703, 0.1484, -0.6201, 0.7703, -0.1308, -0.09565, 0.9868, -0.1308, -0.09565, 0.9868, -0.1308, -0.09565, 0.9868, 0.4871, -0.6073, 0.6277, 0.4871, -0.6073, 0.6277, 0.4871, -0.6073, 0.6277, 0.9058, -0.2306, 0.3555, 0.9058, -0.2306, 0.3555, 0.9058, -0.2306, 0.3555, -0.858, 0.2926, 0.4221, -0.858, 0.2926, 0.4221, -0.858, 0.2926, 0.4221, -0.7843, 0.3749, 0.4942, -0.7843, 0.3749, 0.4942, -0.7843, 0.3749, 0.4942, -0.1483, 0.2738, 0.9503, -0.1483, 0.2738, 0.9503, -0.1483, 0.2738, 0.9503, 0.1075, 0.1929, 0.9753, 0.1075, 0.1929, 0.9753, 0.1075, 0.1929, 0.9753, -0.7213, 0.498, 0.4814, -0.7213, 0.498, 0.4814, -0.7213, 0.498, 0.4814, 0.0415, 0.7777, 0.6272, 0.0415, 0.7777, 0.6272, 0.0415, 0.7777, 0.6272, 0.6393, 0.08843, 0.7638, 0.6393, 0.08843, 0.7638, 0.6393, 0.08843, 0.7638, -0.4612, 0.7074, 0.5355, -0.4612, 0.7074, 0.5355, -0.4612, 0.7074, 0.5355, -0.5268, 0.5823, 0.6192, -0.5268, 0.5823, 0.6192, -0.5268, 0.5823, 0.6192, 0.9548, -0.09524, -0.2816, 0.9548, -0.09524, -0.2816, 0.9548, -0.09524, -0.2816, 0.7779, 0.2749, -0.5651, 0.7779, 0.2749, -0.5651, 0.7779, 0.2749, -0.5651, -0.5758, 0.5457, 0.6089, -0.5758, 0.5457, 0.6089, -0.5758, 0.5457, 0.6089, 0.7109, 0.5669, 0.4162, 0.7109, 0.5669, 0.4162, 0.7109, 0.5669, 0.4162, 0.5785, 0.6119, 0.5393, 0.5785, 0.6119, 0.5393, 0.5785, 0.6119, 0.5393, -0.6126, 0.5067, 0.6066, -0.6126, 0.5067, 0.6066, -0.6126, 0.5067, 0.6066, 0.88, 0.3342, -0.3374, 0.88, 0.3342, -0.3374, 0.88, 0.3342, -0.3374, 0.6832, 0.5255, -0.5071, 0.6832, 0.5255, -0.5071, 0.6832, 0.5255, -0.5071, -0.4899, 0.6399, 0.592, -0.4899, 0.6399, 0.592, -0.4899, 0.6399, 0.592, -0.001478, 0.8838, 0.4679, -0.001478, 0.8838, 0.4679, -0.001478, 0.8838, 0.4679, -0.3108, 0.6986, 0.6445, -0.3108, 0.6986, 0.6445, -0.3108, 0.6986, 0.6445, -0.1964, 0.9529, 0.231, -0.1964, 0.9529, 0.231, -0.1964, 0.9529, 0.231, -0.05931, 0.884, 0.4637, -0.05931, 0.884, 0.4637, -0.05931, 0.884, 0.4637, 0.5199, 0.7507, 0.4077, 0.5199, 0.7507, 0.4077, 0.5199, 0.7507, 0.4077, 0.6065, 0.7299, 0.3153, 0.6065, 0.7299, 0.3153, 0.6065, 0.7299, 0.3153, -0.6023, 0.3378, 0.7233, -0.6023, 0.3378, 0.7233, -0.6023, 0.3378, 0.7233, -0.5333, 0.2712, 0.8013, -0.5333, 0.2712, 0.8013, -0.5333, 0.2712, 0.8013, -0.3896, 0.7813, 0.4877, -0.3896, 0.7813, 0.4877, -0.3896, 0.7813, 0.4877, 0.01752, 0.9998, 0.0003543, 0.01752, 0.9998, 0.0003543, 0.01752, 0.9998, 0.0003543, 0.01752, 0.9998, 0.0003543, 0.01752, 0.9998, 0.0003543, 0.01752, 0.9998, 0.0003543, 0.01752, 0.9998, 0.0003543, 0.2819, 0.551, 0.7855, 0.2819, 0.551, 0.7855, 0.2819, 0.551, 0.7855, 0.1907, 0.9713, -0.142, 0.1907, 0.9713, -0.142, 0.1907, 0.9713, -0.142, 0.7071, 0.5999, 0.3745, 0.7071, 0.5999, 0.3745, 0.7071, 0.5999, 0.3745, -0.6815, 0.7318, -0.009815, -0.6815, 0.7318, -0.009815, -0.6815, 0.7318, -0.009815, 0.1564, 0.9795, 0.127, 0.1564, 0.9795, 0.127, 0.1564, 0.9795, 0.127, 0.564, 0.7665, 0.3074, 0.564, 0.7665, 0.3074, 0.564, 0.7665, 0.3074, 0.442, 0.8896, 0.1154, 0.442, 0.8896, 0.1154, 0.442, 0.8896, 0.1154, -0.1996, -0.9356, -0.2913, -0.1996, -0.9356, -0.2913, -0.1996, -0.9356, -0.2913, 0.1582, -0.9864, 0.0451, 0.1582, -0.9864, 0.0451, 0.1582, -0.9864, 0.0451, -0.3019, -0.7821, 0.5451, -0.3019, -0.7821, 0.5451, -0.3019, -0.7821, 0.5451, -0.03379, -0.8269, 0.5614, -0.03379, -0.8269, 0.5614, -0.03379, -0.8269, 0.5614, -0.7766, -0.5967, -0.2023, -0.7766, -0.5967, -0.2023, -0.7766, -0.5967, -0.2023, -0.2203, -0.9236, -0.3137, -0.2203, -0.9236, -0.3137, -0.2203, -0.9236, -0.3137, 0.7045, -0.6572, -0.268, 0.7045, -0.6572, -0.268, 0.7045, -0.6572, -0.268, 0.7699, -0.5058, -0.3892, 0.7699, -0.5058, -0.3892, 0.7699, -0.5058, -0.3892, -0.6735, -0.7392, 0.006011, -0.6735, -0.7392, 0.006011, -0.6735, -0.7392, 0.006011, -0.2761, -0.95, -0.146, -0.2761, -0.95, -0.146, -0.2761, -0.95, -0.146, -0.4106, -0.9106, 0.04728, -0.4106, -0.9106, 0.04728, -0.4106, -0.9106, 0.04728, 0.3539, -0.5479, 0.758, 0.3539, -0.5479, 0.758, 0.3539, -0.5479, 0.758, 0.3555, -0.5477, 0.7574, 0.3555, -0.5477, 0.7574, 0.3555, -0.5477, 0.7574, 0.7908, -0.0384, 0.6109, 0.7908, -0.0384, 0.6109, 0.7908, -0.0384, 0.6109, -0.9501, 0.2965, 0.09692, -0.9501, 0.2965, 0.09692, -0.9501, 0.2965, 0.09692, -0.7232, -0.669, -0.1719, -0.7232, -0.669, -0.1719, -0.7232, -0.669, -0.1719, 0.8572, 0.4603, -0.2312, 0.8572, 0.4603, -0.2312, 0.8572, 0.4603, -0.2312, 0.5906, 0.7544, -0.2865, 0.5906, 0.7544, -0.2865, 0.5906, 0.7544, -0.2865, -0.7716, -0.5757, 0.2706, -0.7716, -0.5757, 0.2706, -0.7716, -0.5757, 0.2706, -0.6782, -0.733, -0.05266, -0.6782, -0.733, -0.05266, -0.6782, -0.733, -0.05266, 0.08462, -0.9712, 0.2227, 0.08462, -0.9712, 0.2227, 0.08462, -0.9712, 0.2227, 0.5331, -0.751, -0.3895, 0.5331, -0.751, -0.3895, 0.5331, -0.751, -0.3895, -0.8032, -0.5794, -0.1384, -0.8032, -0.5794, -0.1384, -0.8032, -0.5794, -0.1384, 0.7909, -0.4004, 0.4628, 0.7909, -0.4004, 0.4628, 0.7909, -0.4004, 0.4628, -0.6887, -0.6401, 0.3405, -0.6887, -0.6401, 0.3405, -0.6887, -0.6401, 0.3405, -0.5945, -0.7883, 0.1584, -0.5945, -0.7883, 0.1584, -0.5945, -0.7883, 0.1584, 0.8773, -0.316, -0.3611, 0.8773, -0.316, -0.3611, 0.8773, -0.316, -0.3611, 0.8761, -0.3581, -0.3227, 0.8761, -0.3581, -0.3227, 0.8761, -0.3581, -0.3227, -0.498, -0.593, 0.6327, -0.498, -0.593, 0.6327, -0.498, -0.593, 0.6327, -0.8763, -0.3234, 0.357, -0.8763, -0.3234, 0.357, -0.8763, -0.3234, 0.357, 0.9287, -0.124, 0.3495, 0.9287, -0.124, 0.3495, 0.9287, -0.124, 0.3495, 0.9576, -0.07383, 0.2785, 0.9576, -0.07383, 0.2785, 0.9576, -0.07383, 0.2785, -0.794, -0.6069, -0.03457, -0.794, -0.6069, -0.03457, -0.794, -0.6069, -0.03457, -0.8867, -0.2662, 0.3781, -0.8867, -0.2662, 0.3781, -0.8867, -0.2662, 0.3781, 0.2843, -0.9587, 0.009624, 0.2843, -0.9587, 0.009624, 0.2843, -0.9587, 0.009624, 0.3212, -0.9467, 0.02521, 0.3212, -0.9467, 0.02521, 0.3212, -0.9467, 0.02521, -0.2289, -0.8776, 0.4211, -0.2289, -0.8776, 0.4211, -0.2289, -0.8776, 0.4211, -0.2871, -0.8643, 0.4131, -0.2871, -0.8643, 0.4131, -0.2871, -0.8643, 0.4131, 0.8674, 0.4277, 0.2543, 0.8674, 0.4277, 0.2543, 0.8674, 0.4277, 0.2543, 0.8614, 0.1989, 0.4674, 0.8614, 0.1989, 0.4674, 0.8614, 0.1989, 0.4674, -0.5217, -0.7764, -0.3536, -0.5217, -0.7764, -0.3536, -0.5217, -0.7764, -0.3536, -0.7857, -0.6177, -0.03407, -0.7857, -0.6177, -0.03407, -0.7857, -0.6177, -0.03407, 0.9336, -0.07077, 0.3512, 0.9336, -0.07077, 0.3512, 0.9336, -0.07077, 0.3512, -0.8778, -0.3835, -0.2871, -0.8778, -0.3835, -0.2871, -0.8778, -0.3835, -0.2871, -0.7235, -0.529, -0.4436, -0.7235, -0.529, -0.4436, -0.7235, -0.529, -0.4436, 0.8928, -0.232, 0.3862, 0.8928, -0.232, 0.3862, 0.8928, -0.232, 0.3862, 0.9916, -0.01464, 0.1285, 0.9916, -0.01464, 0.1285, 0.9916, -0.01464, 0.1285, -0.8735, 0.2977, 0.3851, -0.8735, 0.2977, 0.3851, -0.8735, 0.2977, 0.3851, -0.8705, -0.4017, -0.2844, -0.8705, -0.4017, -0.2844, -0.8705, -0.4017, -0.2844, 0.9919, 0.04433, 0.1188, 0.9919, 0.04433, 0.1188, 0.9919, 0.04433, 0.1188, 0.8563, 0.4344, -0.2794, 0.8563, 0.4344, -0.2794, 0.8563, 0.4344, -0.2794, -0.9069, 0.02106, 0.4209, -0.9069, 0.02106, 0.4209, -0.9069, 0.02106, 0.4209, -0.4781, 0.8655, 0.1494, -0.4781, 0.8655, 0.1494, -0.4781, 0.8655, 0.1494, 0.8824, 0.3787, -0.2793, 0.8824, 0.3787, -0.2793, 0.8824, 0.3787, -0.2793, -0.5322, 0.5294, 0.6607, -0.5322, 0.5294, 0.6607, -0.5322, 0.5294, 0.6607, -0.7796, 0.5702, 0.2589, -0.7796, 0.5702, 0.2589, -0.7796, 0.5702, 0.2589, -0.7084, 0.4703, 0.5263, -0.7084, 0.4703, 0.5263, -0.7084, 0.4703, 0.5263, -0.3964, 0.7471, 0.5336, -0.3964, 0.7471, 0.5336, -0.3964, 0.7471, 0.5336, 0.6567, 0.7252, 0.2068, 0.6567, 0.7252, 0.2068, 0.6567, 0.7252, 0.2068, 0.6391, 0.7567, 0.1376, 0.6391, 0.7567, 0.1376, 0.6391, 0.7567, 0.1376, -0.7035, 0.6441, 0.3005, -0.7035, 0.6441, 0.3005, -0.7035, 0.6441, 0.3005, 0.8639, 0.3358, -0.3755, 0.8639, 0.3358, -0.3755, 0.8639, 0.3358, -0.3755, -0.611, 0.7741, -0.1658, -0.611, 0.7741, -0.1658, -0.611, 0.7741, -0.1658, -0.2419, 0.9455, 0.2178, -0.2419, 0.9455, 0.2178, -0.2419, 0.9455, 0.2178, -0.00588, 0.9995, -0.03015, -0.00588, 0.9995, -0.03015, -0.00588, 0.9995, -0.03015, -0.1373, 0.9686, -0.2074, -0.1373, 0.9686, -0.2074, -0.1373, 0.9686, -0.2074, -0.07967, 0.995, -0.06055, -0.07967, 0.995, -0.06055, -0.07967, 0.995, -0.06055, -0.1496, 0.9869, 0.05972, -0.1496, 0.9869, 0.05972, -0.1496, 0.9869, 0.05972, 0.5731, 0.8081, 0.1359, 0.5731, 0.8081, 0.1359, 0.5731, 0.8081, 0.1359, 0.4227, 0.8992, -0.113, 0.4227, 0.8992, -0.113, 0.4227, 0.8992, -0.113, -0.8938, 0.4433, 0.06822, -0.8938, 0.4433, 0.06822, -0.8938, 0.4433, 0.06822, -0.9012, 0.4316, 0.04061, -0.9012, 0.4316, 0.04061, -0.9012, 0.4316, 0.04061, 0.668, 0.5684, -0.4802, 0.668, 0.5684, -0.4802, 0.668, 0.5684, -0.4802, 0.9363, 0.344, 0.07103, 0.9363, 0.344, 0.07103, 0.9363, 0.344, 0.07103, -0.589, 0.7914, -0.1636, -0.589, 0.7914, -0.1636, -0.589, 0.7914, -0.1636, -0.5412, 0.8347, -0.1017, -0.5412, 0.8347, -0.1017, -0.5412, 0.8347, -0.1017, -0.2561, 0.9089, -0.3293, -0.2561, 0.9089, -0.3293, -0.2561, 0.9089, -0.3293, 0.1391, 0.9652, -0.2215, 0.1391, 0.9652, -0.2215, 0.1391, 0.9652, -0.2215, 0.436, 0.8927, -0.1143, 0.436, 0.8927, -0.1143, 0.436, 0.8927, -0.1143, 0.1944, 0.9092, -0.3682, 0.1944, 0.9092, -0.3682, 0.1944, 0.9092, -0.3682, -0.3433, -0.9039, -0.2551, -0.3433, -0.9039, -0.2551, -0.3433, -0.9039, -0.2551, -0.01101, -0.9487, -0.316, -0.01101, -0.9487, -0.316, -0.01101, -0.9487, -0.316, -0.5541, -0.6712, 0.4925, -0.5541, -0.6712, 0.4925, -0.5541, -0.6712, 0.4925, 0.4062, -0.7022, 0.5848, 0.4062, -0.7022, 0.5848, 0.4062, -0.7022, 0.5848, 0.196, -0.6279, 0.7532, 0.196, -0.6279, 0.7532, 0.196, -0.6279, 0.7532, 0.7703, -0.4067, 0.4912, 0.7703, -0.4067, 0.4912, 0.7703, -0.4067, 0.4912, -0.02518, -0.5274, -0.8492, -0.02518, -0.5274, -0.8492, -0.02518, -0.5274, -0.8492, 0.02951, -0.9994, 0.01934, 0.02951, -0.9994, 0.01934, 0.02951, -0.9994, 0.01934, 0.02951, -0.9994, 0.01934, 0.02951, -0.9994, 0.01934, 0.02951, -0.9994, 0.01934, 0.02951, -0.9994, 0.01934, 0.02951, -0.9994, 0.01934, 0.02951, -0.9994, 0.01934, 0.02951, -0.9994, 0.01934, 0.02951, -0.9994, 0.01934, 0.02951, -0.9994, 0.01934, -0.2925, -0.764, -0.5751, -0.2925, -0.764, -0.5751, -0.2925, -0.764, -0.5751, -0.4912, -0.7378, -0.463, -0.4912, -0.7378, -0.463, -0.4912, -0.7378, -0.463, 0.9956, -0.00697, 0.09367, 0.9956, -0.00697, 0.09367, 0.9956, -0.00697, 0.09367, 0.8073, 0.2752, 0.522, 0.8073, 0.2752, 0.522, 0.8073, 0.2752, 0.522, -0.4533, -0.4182, -0.7871, -0.4533, -0.4182, -0.7871, -0.4533, -0.4182, -0.7871, -0.3074, 0.4773, -0.8232, -0.3074, 0.4773, -0.8232, -0.3074, 0.4773, -0.8232, 0.3495, -0.4469, -0.8234, 0.3495, -0.4469, -0.8234, 0.3495, -0.4469, -0.8234, -0.668, -0.7387, -0.09011, -0.668, -0.7387, -0.09011, -0.668, -0.7387, -0.09011, -0.6516, -0.7505, -0.1101, -0.6516, -0.7505, -0.1101, -0.6516, -0.7505, -0.1101, -0.2324, -0.9437, -0.2355, -0.2324, -0.9437, -0.2355, -0.2324, -0.9437, -0.2355, -0.008612, -0.9437, -0.3307, -0.008612, -0.9437, -0.3307, -0.008612, -0.9437, -0.3307, -0.181, -0.9612, -0.2082, -0.181, -0.9612, -0.2082, -0.181, -0.9612, -0.2082, 0.7088, -0.7022, -0.06743, 0.7088, -0.7022, -0.06743, 0.7088, -0.7022, -0.06743, -0.2524, -0.6568, -0.7106, -0.2524, -0.6568, -0.7106, -0.2524, -0.6568, -0.7106, 0.3521, -0.5437, -0.7619, 0.3521, -0.5437, -0.7619, 0.3521, -0.5437, -0.7619, -0.4964, -0.3532, -0.793, -0.4964, -0.3532, -0.793, -0.4964, -0.3532, -0.793, -0.4852, -0.3583, -0.7976, -0.4852, -0.3583, -0.7976, -0.4852, -0.3583, -0.7976, 0.9946, 0.08631, 0.05723, 0.9946, 0.08631, 0.05723, 0.9946, 0.08631, 0.05723, -0.5307, -0.7281, -0.4338, -0.5307, -0.7281, -0.4338, -0.5307, -0.7281, -0.4338, 0.05614, -0.6214, -0.7815, 0.05614, -0.6214, -0.7815, 0.05614, -0.6214, -0.7815, 0.4323, -0.3554, -0.8287, 0.4323, -0.3554, -0.8287, 0.4323, -0.3554, -0.8287, -0.5791, -0.6917, 0.4314, -0.5791, -0.6917, 0.4314, -0.5791, -0.6917, 0.4314, -0.465, -0.8827, -0.06728, -0.465, -0.8827, -0.06728, -0.465, -0.8827, -0.06728, 0.3092, -0.6349, -0.708, 0.3092, -0.6349, -0.708, 0.3092, -0.6349, -0.708, -0.3851, -0.5862, -0.7128, -0.3851, -0.5862, -0.7128, -0.3851, -0.5862, -0.7128, 0.9751, -0.06938, -0.2107, 0.9751, -0.06938, -0.2107, 0.9751, -0.06938, -0.2107, -0.7233, -0.1813, -0.6662, -0.7233, -0.1813, -0.6662, -0.7233, -0.1813, -0.6662, -0.8485, -0.04471, -0.5273, -0.8485, -0.04471, -0.5273, -0.8485, -0.04471, -0.5273, 0.3826, -0.5259, -0.7596, 0.3826, -0.5259, -0.7596, 0.3826, -0.5259, -0.7596, 0.2746, -0.5628, -0.7797, 0.2746, -0.5628, -0.7797, 0.2746, -0.5628, -0.7797, -0.499, -0.8666, -0.0009329, -0.499, -0.8666, -0.0009329, -0.499, -0.8666, -0.0009329, -0.2527, -0.9621, 0.1029, -0.2527, -0.9621, 0.1029, -0.2527, -0.9621, 0.1029, 0.9302, 0.2283, -0.2875, 0.9302, 0.2283, -0.2875, 0.9302, 0.2283, -0.2875, 0.9421, 0.2159, -0.2566, 0.9421, 0.2159, -0.2566, 0.9421, 0.2159, -0.2566, -0.4398, -0.02978, -0.8976, -0.4398, -0.02978, -0.8976, -0.4398, -0.02978, -0.8976, -0.6148, -0.5365, -0.5781, -0.6148, -0.5365, -0.5781, -0.6148, -0.5365, -0.5781, 0.007077, 0.3244, -0.9459, 0.007077, 0.3244, -0.9459, 0.007077, 0.3244, -0.9459, 0.1284, 0.1907, -0.9732, 0.1284, 0.1907, -0.9732, 0.1284, 0.1907, -0.9732, -0.3291, 0.3111, -0.8916, -0.3291, 0.3111, -0.8916, -0.3291, 0.3111, -0.8916, -0.6892, -0.4921, -0.5317, -0.6892, -0.4921, -0.5317, -0.6892, -0.4921, -0.5317, -0.1614, -0.481, -0.8617, -0.1614, -0.481, -0.8617, -0.1614, -0.481, -0.8617, 0.01024, -0.1285, -0.9917, 0.01024, -0.1285, -0.9917, 0.01024, -0.1285, -0.9917, -0.3626, -0.1264, -0.9233, -0.3626, -0.1264, -0.9233, -0.3626, -0.1264, -0.9233, 0.9648, -0.02525, -0.2617, 0.9648, -0.02525, -0.2617, 0.9648, -0.02525, -0.2617, 0.9488, 0.01003, -0.3157, 0.9488, 0.01003, -0.3157, 0.9488, 0.01003, -0.3157, -0.7938, -0.3724, 0.4808, -0.7938, -0.3724, 0.4808, -0.7938, -0.3724, 0.4808, -0.3225, -0.7707, -0.5496, -0.3225, -0.7707, -0.5496, -0.3225, -0.7707, -0.5496, 0.008839, -0.1959, -0.9806, 0.008839, -0.1959, -0.9806, 0.008839, -0.1959, -0.9806, 0.03336, -0.1992, -0.9794, 0.03336, -0.1992, -0.9794, 0.03336, -0.1992, -0.9794, 0.8586, 0.408, -0.3103, 0.8586, 0.408, -0.3103, 0.8586, 0.408, -0.3103, -0.6285, -0.1976, 0.7523, -0.6285, -0.1976, 0.7523, -0.6285, -0.1976, 0.7523, -0.8763, 0.03217, 0.4806, -0.8763, 0.03217, 0.4806, -0.8763, 0.03217, 0.4806, 0.7525, 0.5269, -0.3951, 0.7525, 0.5269, -0.3951, 0.7525, 0.5269, -0.3951, -0.3641, 0.7232, -0.5869, -0.3641, 0.7232, -0.5869, -0.3641, 0.7232, -0.5869, 0.8516, 0.4218, -0.3114, 0.8516, 0.4218, -0.3114, 0.8516, 0.4218, -0.3114, 0.5836, 0.5038, -0.6368, 0.5836, 0.5038, -0.6368, 0.5836, 0.5038, -0.6368, -0.6017, 0.4194, 0.6797, -0.6017, 0.4194, 0.6797, -0.6017, 0.4194, 0.6797, -0.6064, 0.7156, 0.3467, -0.6064, 0.7156, 0.3467, -0.6064, 0.7156, 0.3467, -0.1764, 0.6302, 0.7562, -0.1764, 0.6302, 0.7562, -0.1764, 0.6302, 0.7562, -0.4305, 0.8116, 0.395, -0.4305, 0.8116, 0.395, -0.4305, 0.8116, 0.395, 0.383, 0.7738, -0.5045, 0.383, 0.7738, -0.5045, 0.383, 0.7738, -0.5045, 0.6323, 0.7529, -0.1825, 0.6323, 0.7529, -0.1825, 0.6323, 0.7529, -0.1825, -0.4897, 0.4432, -0.7508, -0.4897, 0.4432, -0.7508, -0.4897, 0.4432, -0.7508, -0.3998, 0.4717, -0.7859, -0.3998, 0.4717, -0.7859, -0.3998, 0.4717, -0.7859, 0.1887, 0.2825, -0.9405, 0.1887, 0.2825, -0.9405, 0.1887, 0.2825, -0.9405, 0.7565, 0.2136, -0.6182, 0.7565, 0.2136, -0.6182, 0.7565, 0.2136, -0.6182, -0.01463, 0.9909, -0.1336, -0.01463, 0.9909, -0.1336, -0.01463, 0.9909, -0.1336, -0.2453, 0.9514, -0.1864, -0.2453, 0.9514, -0.1864, -0.2453, 0.9514, -0.1864, -0.225, 0.9637, -0.1441, -0.225, 0.9637, -0.1441, -0.225, 0.9637, -0.1441, -0.1346, 0.988, -0.07548, -0.1346, 0.988, -0.07548, -0.1346, 0.988, -0.07548, -0.3811, 0.9245, 0.005088, -0.3811, 0.9245, 0.005088, -0.3811, 0.9245, 0.005088, -0.1475, 0.9526, 0.2662, -0.1475, 0.9526, 0.2662, -0.1475, 0.9526, 0.2662, 0.3068, 0.7703, -0.559, 0.3068, 0.7703, -0.559, 0.3068, 0.7703, -0.559, 0.3754, 0.7798, -0.5011, 0.3754, 0.7798, -0.5011, 0.3754, 0.7798, -0.5011, -0.5891, 0.3034, -0.7489, -0.5891, 0.3034, -0.7489, -0.5891, 0.3034, -0.7489, -0.5403, 0.2208, -0.812, -0.5403, 0.2208, -0.812, -0.5403, 0.2208, -0.812, 0.2524, 0.2377, -0.938, 0.2524, 0.2377, -0.938, 0.2524, 0.2377, -0.938, 0.8007, 0.2517, -0.5436, 0.8007, 0.2517, -0.5436, 0.8007, 0.2517, -0.5436, -0.4948, 0.27, 0.826, -0.4948, 0.27, 0.826, -0.4948, 0.27, 0.826, -0.4313, 0.658, 0.6173, -0.4313, 0.658, 0.6173, -0.4313, 0.658, 0.6173, 0.06177, 0.5489, 0.8336, 0.06177, 0.5489, 0.8336, 0.06177, 0.5489, 0.8336, 0.6556, 0.4988, 0.5669, 0.6556, 0.4988, 0.5669, 0.6556, 0.4988, 0.5669, -0.3425, -0.4063, -0.8471, -0.3425, -0.4063, -0.8471, -0.3425, -0.4063, -0.8471, 0.1836, -0.4094, -0.8937, 0.1836, -0.4094, -0.8937, 0.1836, -0.4094, -0.8937, 0.1622, -0.3942, -0.9046, 0.1622, -0.3942, -0.9046, 0.1622, -0.3942, -0.9046, 0.6147, -0.3269, -0.7178, 0.6147, -0.3269, -0.7178, 0.6147, -0.3269, -0.7178, -0.1844, -0.281, -0.9418, -0.1844, -0.281, -0.9418, -0.1844, -0.281, -0.9418, -0.3704, -0.2505, -0.8944, -0.3704, -0.2505, -0.8944, -0.3704, -0.2505, -0.8944, 0.02946, 0.08384, -0.996, 0.02946, 0.08384, -0.996, 0.02946, 0.08384, -0.996, 0.3402, 0.2658, -0.902, 0.3402, 0.2658, -0.902, 0.3402, 0.2658, -0.902, 0.6443, 0.202, -0.7376, 0.6443, 0.202, -0.7376, 0.6443, 0.202, -0.7376, 0.02315, -0.4656, -0.8847, 0.02315, -0.4656, -0.8847, 0.02315, -0.4656, -0.8847, 0.443, -0.483, -0.7553, 0.443, -0.483, -0.7553, 0.443, -0.483, -0.7553, -0.3624, -0.2749, -0.8905, -0.3624, -0.2749, -0.8905, -0.3624, -0.2749, -0.8905, -0.1643, -0.3376, -0.9268, -0.1643, -0.3376, -0.9268, -0.1643, -0.3376, -0.9268, 0.3403, 0.03187, -0.9398, 0.3403, 0.03187, -0.9398, 0.3403, 0.03187, -0.9398, -0.4082, -0.5753, -0.7088, -0.4082, -0.5753, -0.7088, -0.4082, -0.5753, -0.7088, 0.3045, -0.6285, -0.7157, 0.3045, -0.6285, -0.7157, 0.3045, -0.6285, -0.7157, -0.05156, -0.269, -0.9617, -0.05156, -0.269, -0.9617, -0.05156, -0.269, -0.9617, -0.3982, -0.2055, -0.894, -0.3982, -0.2055, -0.894, -0.3982, -0.2055, -0.894, 0.4947, -0.06983, -0.8663, 0.4947, -0.06983, -0.8663, 0.4947, -0.06983, -0.8663, 0.01496, -0.0121, -0.9998, 0.01496, -0.0121, -0.9998, 0.01496, -0.0121, -0.9998, -0.0108, -0.04109, -0.9991, -0.0108, -0.04109, -0.9991, -0.0108, -0.04109, -0.9991, -0.03377, -0.04183, -0.9986, -0.03377, -0.04183, -0.9986, -0.03377, -0.04183, -0.9986, -0.2624, -0.4731, -0.841, -0.2624, -0.4731, -0.841, -0.2624, -0.4731, -0.841, -0.4259, -0.4892, -0.7612, -0.4259, -0.4892, -0.7612, -0.4259, -0.4892, -0.7612, -0.09405, -0.1877, -0.9777, -0.09405, -0.1877, -0.9777, -0.09405, -0.1877, -0.9777, 0.5376, 0.1149, -0.8353, 0.5376, 0.1149, -0.8353, 0.5376, 0.1149, -0.8353, -0.05503, -0.2093, -0.9763, -0.05503, -0.2093, -0.9763, -0.05503, -0.2093, -0.9763, -0.3497, -0.02329, -0.9366, -0.3497, -0.02329, -0.9366, -0.3497, -0.02329, -0.9366, 0.1989, 0.1548, -0.9677, 0.1989, 0.1548, -0.9677, 0.1989, 0.1548, -0.9677, 0.08543, 0.06253, -0.9944, 0.08543, 0.06253, -0.9944, 0.08543, 0.06253, -0.9944, 0.5028, 0.1288, -0.8547, 0.5028, 0.1288, -0.8547, 0.5028, 0.1288, -0.8547, -0.4713, -0.307, -0.8268, -0.4713, -0.307, -0.8268, -0.4713, -0.307, -0.8268, 0.02028, 0.1434, -0.9895, 0.02028, 0.1434, -0.9895, 0.02028, 0.1434, -0.9895, 0.3475, -0.02289, -0.9374, 0.3475, -0.02289, -0.9374, 0.3475, -0.02289, -0.9374, -0.3767, -0.8997, -0.2206, -0.3767, -0.8997, -0.2206, -0.3767, -0.8997, -0.2206, -0.0488, -0.6954, -0.717, -0.0488, -0.6954, -0.717, -0.0488, -0.6954, -0.717, 0.1547, -0.6815, -0.7153, 0.1547, -0.6815, -0.7153, 0.1547, -0.6815, -0.7153, -0.1973, -0.6331, -0.7485, -0.1973, -0.6331, -0.7485, -0.1973, -0.6331, -0.7485, -0.3875, -0.7203, -0.5753, -0.3875, -0.7203, -0.5753, -0.3875, -0.7203, -0.5753, -0.01457, -0.03201, -0.9994, -0.01457, -0.03201, -0.9994, -0.01457, -0.03201, -0.9994, -0.01199, -0.05726, -0.9983, -0.01199, -0.05726, -0.9983, -0.01199, -0.05726, -0.9983, 0.1078, 0.0346, -0.9936, 0.1078, 0.0346, -0.9936, 0.1078, 0.0346, -0.9936, 0.09047, 0.03089, -0.9954, 0.09047, 0.03089, -0.9954, 0.09047, 0.03089, -0.9954, 0.3054, 0.2537, -0.9178, 0.3054, 0.2537, -0.9178, 0.3054, 0.2537, -0.9178, -0.2746, 0.0902, -0.9573, -0.2746, 0.0902, -0.9573, -0.2746, 0.0902, -0.9573, 0.4542, 0.3265, -0.8289, 0.4542, 0.3265, -0.8289, 0.4542, 0.3265, -0.8289, -0.8569, -0.3087, -0.4127, -0.8569, -0.3087, -0.4127, -0.8569, -0.3087, -0.4127, -0.9294, -0.2484, -0.273, -0.9294, -0.2484, -0.273, -0.9294, -0.2484, -0.273, 0.229, -0.2959, -0.9274, 0.229, -0.2959, -0.9274, 0.229, -0.2959, -0.9274, -0.2653, -0.5193, -0.8124, -0.2653, -0.5193, -0.8124, -0.2653, -0.5193, -0.8124, -0.0154, 0.127, -0.9918, -0.0154, 0.127, -0.9918, -0.0154, 0.127, -0.9918, 0.2937, 0.2087, -0.9328, 0.2937, 0.2087, -0.9328, 0.2937, 0.2087, -0.9328, -0.1602, 0.4272, -0.8898, -0.1602, 0.4272, -0.8898, -0.1602, 0.4272, -0.8898, -0.3054, 0.3082, -0.901, -0.3054, 0.3082, -0.901, -0.3054, 0.3082, -0.901, 0.09272, 0.4165, -0.9044, 0.09272, 0.4165, -0.9044, 0.09272, 0.4165, -0.9044, 0.2117, 0.3313, -0.9195, 0.2117, 0.3313, -0.9195, 0.2117, 0.3313, -0.9195, 0.4441, 0.3603, -0.8203, 0.4441, 0.3603, -0.8203, 0.4441, 0.3603, -0.8203, -0.757, 0.5277, -0.3852, -0.757, 0.5277, -0.3852, -0.757, 0.5277, -0.3852, -0.756, 0.5368, -0.3746, -0.756, 0.5368, -0.3746, -0.756, 0.5368, -0.3746, -0.2366, 0.832, -0.5017, -0.2366, 0.832, -0.5017, -0.2366, 0.832, -0.5017, 0.05308, 0.4884, -0.871, 0.05308, 0.4884, -0.871, 0.05308, 0.4884, -0.871, -0.02039, 0.6567, -0.7538, -0.02039, 0.6567, -0.7538, -0.02039, 0.6567, -0.7538, -0.455, 0.4709, -0.7558, -0.455, 0.4709, -0.7558, -0.455, 0.4709, -0.7558, 0.3843, 0.1689, -0.9077, 0.3843, 0.1689, -0.9077, 0.3843, 0.1689, -0.9077, -0.02469, 0.1732, -0.9846, -0.02469, 0.1732, -0.9846, -0.02469, 0.1732, -0.9846, 0.1724, 0.3637, -0.9154, 0.1724, 0.3637, -0.9154, 0.1724, 0.3637, -0.9154, -0.1911, 0.9781, 0.08253, -0.1911, 0.9781, 0.08253, -0.1911, 0.9781, 0.08253, -0.3991, 0.9135, 0.07873, -0.3991, 0.9135, 0.07873, -0.3991, 0.9135, 0.07873, 0.7001, -0.08039, -0.7095, 0.7001, -0.08039, -0.7095, 0.7001, -0.08039, -0.7095, 0.1012, 0.3268, -0.9397, 0.1012, 0.3268, -0.9397, 0.1012, 0.3268, -0.9397, -0.8669, 0.4918, 0.08138, -0.8669, 0.4918, 0.08138, -0.8669, 0.4918, 0.08138, -0.823, 0.5217, 0.2246, -0.823, 0.5217, 0.2246, -0.823, 0.5217, 0.2246, 0.6781, 0.4712, -0.5641, 0.6781, 0.4712, -0.5641, 0.6781, 0.4712, -0.5641, 0.9754, 0.2154, 0.04758, 0.9754, 0.2154, 0.04758, 0.9754, 0.2154, 0.04758, 0.09476, 0.9936, 0.06079, 0.09476, 0.9936, 0.06079, 0.09476, 0.9936, 0.06079, 0.0621, 0.9977, -0.02802, 0.0621, 0.9977, -0.02802, 0.0621, 0.9977, -0.02802, 0.1221, 0.07887, -0.9894, 0.1221, 0.07887, -0.9894, 0.1221, 0.07887, -0.9894, -0.01883, -0.2319, -0.9726, -0.01883, -0.2319, -0.9726, -0.01883, -0.2319, -0.9726, 0.05272, -0.2323, -0.9712, 0.05272, -0.2323, -0.9712, 0.05272, -0.2323, -0.9712, -0.2683, -0.4236, -0.8652, -0.2683, -0.4236, -0.8652, -0.2683, -0.4236, -0.8652, -0.2362, -0.4492, -0.8616, -0.2362, -0.4492, -0.8616, -0.2362, -0.4492, -0.8616, 0.004523, -0.4426, -0.8967, 0.004523, -0.4426, -0.8967, 0.004523, -0.4426, -0.8967, 0.09945, -0.3099, -0.9455, 0.09945, -0.3099, -0.9455, 0.09945, -0.3099, -0.9455, 0.2564, -0.3436, -0.9034, 0.2564, -0.3436, -0.9034, 0.2564, -0.3436, -0.9034, 0.2783, -0.0679, -0.9581, 0.2783, -0.0679, -0.9581, 0.2783, -0.0679, -0.9581, -0.1837, -0.2105, -0.9602, -0.1837, -0.2105, -0.9602, -0.1837, -0.2105, -0.9602, -0.2746, -0.1481, -0.9501, -0.2746, -0.1481, -0.9501, -0.2746, -0.1481, -0.9501, -0.104, 0.05369, -0.9931, -0.104, 0.05369, -0.9931, -0.104, 0.05369, -0.9931, 0.08462, 0.0329, -0.9959, 0.08462, 0.0329, -0.9959, 0.08462, 0.0329, -0.9959, 0.3011, -0.1999, -0.9324, 0.3011, -0.1999, -0.9324, 0.3011, -0.1999, -0.9324, 0.1939, -0.00322, -0.981, 0.1939, -0.00322, -0.981, 0.1939, -0.00322, -0.981, -0.6188, -0.1797, -0.7647, -0.6188, -0.1797, -0.7647, -0.6188, -0.1797, -0.7647, -0.1823, -0.2545, -0.9497, -0.1823, -0.2545, -0.9497, -0.1823, -0.2545, -0.9497, 0.1151, 0.1814, -0.9766, 0.1151, 0.1814, -0.9766, 0.1151, 0.1814, -0.9766, -0.1052, 0.2491, -0.9627, -0.1052, 0.2491, -0.9627, -0.1052, 0.2491, -0.9627, -0.04062, 0.3056, -0.9513, -0.04062, 0.3056, -0.9513, -0.04062, 0.3056, -0.9513, 0.0808, 0.2667, -0.9604, 0.0808, 0.2667, -0.9604, 0.0808, 0.2667, -0.9604, -0.02091, 0.1912, -0.9813, -0.02091, 0.1912, -0.9813, -0.02091, 0.1912, -0.9813, 0.1934, 0.1513, -0.9694, 0.1934, 0.1513, -0.9694, 0.1934, 0.1513, -0.9694, -0.2771, -0.02188, -0.9606, -0.2771, -0.02188, -0.9606, -0.2771, -0.02188, -0.9606, -0.0922, 0.03027, -0.9953, -0.0922, 0.03027, -0.9953, -0.0922, 0.03027, -0.9953, 0.2449, 0.03629, -0.9689, 0.2449, 0.03629, -0.9689, 0.2449, 0.03629, -0.9689, -0.9164, -0.396, 0.05803, -0.9164, -0.396, 0.05803, -0.9164, -0.396, 0.05803, -0.4092, -0.5655, -0.7161, -0.4092, -0.5655, -0.7161, -0.4092, -0.5655, -0.7161, 0.09911, -0.2874, -0.9527, 0.09911, -0.2874, -0.9527, 0.09911, -0.2874, -0.9527, 0.5506, 0.3733, -0.7466, 0.5506, 0.3733, -0.7466, 0.5506, 0.3733, -0.7466, -0.2351, -0.001139, -0.972, -0.2351, -0.001139, -0.972, -0.2351, -0.001139, -0.972, 0.05165, -0.002204, -0.9987, 0.05165, -0.002204, -0.9987, 0.05165, -0.002204, -0.9987, -0.3373, -0.6062, -0.7202, -0.3373, -0.6062, -0.7202, -0.3373, -0.6062, -0.7202, -0.7341, -0.6759, 0.06572, -0.7341, -0.6759, 0.06572, -0.7341, -0.6759, 0.06572, 0.6757, -0.2339, -0.699, 0.6757, -0.2339, -0.699, 0.6757, -0.2339, -0.699, 0.4827, -0.0433, -0.8747, 0.4827, -0.0433, -0.8747, 0.4827, -0.0433, -0.8747, -0.03121, -0.04958, -0.9983, -0.03121, -0.04958, -0.9983, -0.03121, -0.04958, -0.9983, -0.0313, -0.06845, -0.9972, -0.0313, -0.06845, -0.9972, -0.0313, -0.06845, -0.9972, -0.03523, -0.07323, -0.9967, -0.03523, -0.07323, -0.9967, -0.03523, -0.07323, -0.9967, -0.3571, -0.6127, -0.705, -0.3571, -0.6127, -0.705, -0.3571, -0.6127, -0.705, -0.3354, -0.6119, -0.7163, -0.3354, -0.6119, -0.7163, -0.3354, -0.6119, -0.7163, 0.2213, 0.211, -0.9521, 0.2213, 0.211, -0.9521, 0.2213, 0.211, -0.9521, 0.4286, 0.1968, -0.8818, 0.4286, 0.1968, -0.8818, 0.4286, 0.1968, -0.8818, -0.03965, 0.1079, -0.9934, -0.03965, 0.1079, -0.9934, -0.03965, 0.1079, -0.9934, -0.6637, 0.5979, -0.4495, -0.6637, 0.5979, -0.4495, -0.6637, 0.5979, -0.4495, -0.3332, 0.08457, -0.9391, -0.3332, 0.08457, -0.9391, -0.3332, 0.08457, -0.9391, -0.1295, 0.7838, -0.6074, -0.1295, 0.7838, -0.6074, -0.1295, 0.7838, -0.6074, -0.05756, 0.9111, -0.4082, -0.05756, 0.9111, -0.4082, -0.05756, 0.9111, -0.4082, -0.3594, 0.7236, -0.5893, -0.3594, 0.7236, -0.5893, -0.3594, 0.7236, -0.5893, -0.2794, 0.0909, -0.9559, -0.2794, 0.0909, -0.9559, -0.2794, 0.0909, -0.9559, 0.1133, 0.3337, -0.9358, 0.1133, 0.3337, -0.9358, 0.1133, 0.3337, -0.9358, 0.235, 0.08846, -0.968, 0.235, 0.08846, -0.968, 0.235, 0.08846, -0.968, 0.1224, -0.009138, -0.9924, 0.1224, -0.009138, -0.9924, 0.1224, -0.009138, -0.9924, -0.2792, 0.1461, -0.9491, -0.2792, 0.1461, -0.9491, -0.2792, 0.1461, -0.9491, 0.09935, 0.1987, -0.975, 0.09935, 0.1987, -0.975, 0.09935, 0.1987, -0.975, 0.01641, 0.08401, -0.9963, 0.01641, 0.08401, -0.9963, 0.01641, 0.08401, -0.9963, 0.08394, 0.03189, -0.996, 0.08394, 0.03189, -0.996, 0.08394, 0.03189, -0.996, -0.6311, -0.756, -0.1738, -0.6311, -0.756, -0.1738, -0.6311, -0.756, -0.1738, -0.4581, -0.7591, -0.4625, -0.4581, -0.7591, -0.4625, -0.4581, -0.7591, -0.4625, 0.479, -0.7262, -0.4931, 0.479, -0.7262, -0.4931, 0.479, -0.7262, -0.4931, 0.3985, -0.8911, -0.2173, 0.3985, -0.8911, -0.2173, 0.3985, -0.8911, -0.2173, -0.3798, -0.3242, -0.8664, -0.3798, -0.3242, -0.8664, -0.3798, -0.3242, -0.8664, -0.9599, 0.01606, -0.28, -0.9599, 0.01606, -0.28, -0.9599, 0.01606, -0.28, 0.9929, -0.101, -0.06313, 0.9929, -0.101, -0.06313, 0.9929, -0.101, -0.06313, 0.9486, 0.01134, -0.3162, 0.9486, 0.01134, -0.3162, 0.9486, 0.01134, -0.3162, -0.08005, -0.2169, -0.9729, -0.08005, -0.2169, -0.9729, -0.08005, -0.2169, -0.9729, -0.3836, 0.02654, -0.9231, -0.3836, 0.02654, -0.9231, -0.3836, 0.02654, -0.9231, 0.0273, 0.2852, -0.9581, 0.0273, 0.2852, -0.9581, 0.0273, 0.2852, -0.9581, -0.2464, 0.407, -0.8796, -0.2464, 0.407, -0.8796, -0.2464, 0.407, -0.8796, 0.7354, 0.6095, -0.2961, 0.7354, 0.6095, -0.2961, 0.7354, 0.6095, -0.2961, 0.1946, 0.42, -0.8864, 0.1946, 0.42, -0.8864, 0.1946, 0.42, -0.8864, -0.07406, 0.05021, -0.996, -0.07406, 0.05021, -0.996, -0.07406, 0.05021, -0.996, 0.01927, 0.1864, -0.9823, 0.01927, 0.1864, -0.9823, 0.01927, 0.1864, -0.9823, 0.06969, 0.2071, -0.9758, 0.06969, 0.2071, -0.9758, 0.06969, 0.2071, -0.9758, -0.2215, 0.002568, -0.9752, -0.2215, 0.002568, -0.9752, -0.2215, 0.002568, -0.9752, -0.1462, -0.05877, -0.9875, -0.1462, -0.05877, -0.9875, -0.1462, -0.05877, -0.9875, 0.1055, -0.0604, -0.9926, 0.1055, -0.0604, -0.9926, 0.1055, -0.0604, -0.9926, 0.1758, 0.007041, -0.9844, 0.1758, 0.007041, -0.9844, 0.1758, 0.007041, -0.9844])] * 3)])

# ---- objects
ob_cloud_3 = bpy.data.objects.new('cloud_3', me_untitled_001)

# ---- transforms, parenting, visibility, modifiers, constraints
ob_cloud_3.location = (0.0, 0.0, 0.0)
ob_cloud_3.color = (0.8, 0.8, 0.8, 1.0)
ob_cloud_3.lineart.crease_threshold = 0.0

# ---- collection membership
col_collection_1.objects.link(ob_cloud_3)

# ---- scene / render settings (as saved in the file)
scene.frame_start = 1; scene.frame_end = 250; scene.frame_set(1)
scene.render.engine = 'BLENDER_EEVEE_NEXT'
scene.render.resolution_percentage = 50
scene.render.fps = 30
scene.render.dither_intensity = 0.0
scene.cycles.use_denoising = False
scene.cycles.samples = 128
scene.cycles.sampling_pattern = 'TABULATED_SOBOL'
scene.cycles.light_sampling_threshold = 0.0
scene.cycles.use_adaptive_sampling = False
scene.cycles.use_light_tree = False
scene.cycles.blur_glossy = 0.0
scene.cycles.sample_clamp_indirect = 0.0
scene.view_settings.view_transform = 'Standard'
bpy.context.view_layer.update()

# ---- added for rendering (the .blend has no active camera and no usable light): camera, sun
cam_auto = bpy.data.cameras.new('AutoCamera')
cam_auto.lens = 50.0
cam_auto.sensor_width = 36.0
cam_auto.clip_end = 1000.0
ob_auto_camera = bpy.data.objects.new('AutoCamera', cam_auto)
scene.collection.objects.link(ob_auto_camera)
ob_auto_camera.location = (1.90418, -2.52942, 1.73718)
ob_auto_camera.rotation_euler = (1.09748, -7.21219e-08, 0.694738)
scene.camera = ob_auto_camera
light_auto_sun = bpy.data.lights.new('AutoSun', 'SUN')
light_auto_sun.energy = 3.0
light_auto_sun.angle = 0.0523599
ob_auto_sun = bpy.data.objects.new('AutoSun', light_auto_sun)
scene.collection.objects.link(ob_auto_sun)
ob_auto_sun.rotation_euler = (0.872665, 0.174533, 0.523599)
bpy.context.view_layer.update()
